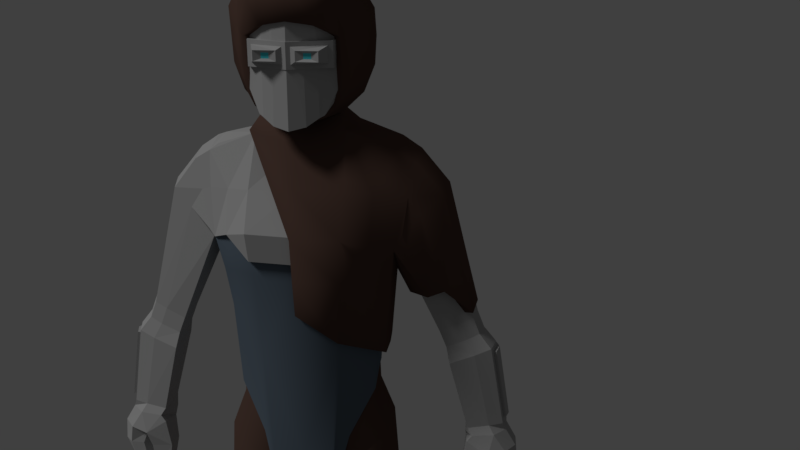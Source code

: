 # Source: Frone_MaleHumanBase.blend  (saved by Blender 2.78.0; exported with 4.5.12 LTS)
import bpy
from mathutils import Matrix  # noqa: F401  (used for matrix-valued properties, if any)

bpy.ops.wm.read_factory_settings(use_empty=True)
scene = bpy.context.scene
scene.name = 'Scene'

# ---- collections
col_collection_1 = bpy.data.collections.new('Collection 1'); scene.collection.children.link(col_collection_1)
col_collection_2 = bpy.data.collections.new('Collection 2'); scene.collection.children.link(col_collection_2)

# ---- materials (node trees are filled in below, after node groups)
mat_material = bpy.data.materials.new('Material')
mat_material.alpha_threshold = 0.0
mat_material.use_transparent_shadow = False
mat_material.diffuse_color = (0.4125, 0.4125, 0.4125, 1.0)
mat_material.roughness = 0.5
mat_material.specular_intensity = 0.8
mat_material_002 = bpy.data.materials.new('Material.002')
mat_material_002.alpha_threshold = 0.0
mat_material_002.use_transparent_shadow = False
mat_material_002.diffuse_color = (0.07944, 0.7108, 0.8, 1.0)
mat_material_002.roughness = 0.5
mat_material_002.specular_intensity = 0.0
mat_skin = bpy.data.materials.new('Skin')
mat_skin.alpha_threshold = 0.0
mat_skin.use_transparent_shadow = False
mat_skin.diffuse_color = (0.8388, 0.5029, 0.4564, 1.0)
mat_skin.roughness = 0.5
mat_skin.specular_intensity = 0.0
mat_skin.line_color = (0.0, 0.0, 0.0, 1.0)
mat_material_001 = bpy.data.materials.new('Material.001')
mat_material_001.alpha_threshold = 0.0
mat_material_001.use_transparent_shadow = False
mat_material_001.diffuse_color = (0.1022, 0.05951, 0.04667, 1.0)
mat_material_001.roughness = 0.5
mat_material_001.specular_intensity = 0.0
mat_hood_001 = bpy.data.materials.new('Hood.001')
mat_hood_001.alpha_threshold = 0.0
mat_hood_001.use_transparent_shadow = False
mat_hood_001.diffuse_color = (0.05448, 0.01444, 0.004391, 1.0)
mat_hood_001.roughness = 0.5
mat_armor_arms = bpy.data.materials.new('Armor_Arms')
mat_armor_arms.alpha_threshold = 0.0
mat_armor_arms.use_transparent_shadow = False
mat_armor_arms.diffuse_color = (0.4109, 0.4109, 0.4109, 1.0)
mat_armor_arms.roughness = 0.5
mat_armor_arms.specular_intensity = 1.0
mat_underarmor_torso = bpy.data.materials.new('UnderArmor_Torso')
mat_underarmor_torso.alpha_threshold = 0.0
mat_underarmor_torso.use_transparent_shadow = False
mat_underarmor_torso.diffuse_color = (0.1072, 0.1407, 0.1789, 1.0)
mat_underarmor_torso.roughness = 0.5
mat_underarmor_torso.specular_intensity = 0.0
mat_boots = bpy.data.materials.new('Boots')
mat_boots.alpha_threshold = 0.0
mat_boots.use_transparent_shadow = False
mat_boots.diffuse_color = (0.214, 0.0897, 0.02496, 1.0)
mat_boots.roughness = 0.5
mat_boots.specular_intensity = 0.0
mat_bottom_underarmor = bpy.data.materials.new('Bottom_UnderArmor')
mat_bottom_underarmor.alpha_threshold = 0.0
mat_bottom_underarmor.use_transparent_shadow = False
mat_bottom_underarmor.diffuse_color = (0.1025, 0.06014, 0.04699, 1.0)
mat_bottom_underarmor.roughness = 0.5
mat_bottom_underarmor.specular_intensity = 0.0

# ---- material node trees

# ---- world
world_world = bpy.data.worlds.new('World'); scene.world = world_world
world_world.color = (0.05088, 0.05088, 0.05088)
world_world.use_sun_shadow = False
world_world.sun_shadow_jitter_overblur = 0.0
world_world.cycles.sampling_method = 'MANUAL'

# ---- cameras
cam_camera_001 = bpy.data.cameras.new('Camera.001')
cam_camera_001.clip_end = 100.0
cam_camera_001.lens = 35.0
cam_camera_001.sensor_width = 32.0
cam_camera_001.sensor_height = 18.0
cam_camera_001.display_size = 2.0
cam_camera_001.dof.focus_distance = 0.0
cam_camera_001.dof.aperture_fstop = 128.0
cam_camera_001.dof.aperture_blades = 6

# ---- lights
light_sun = bpy.data.lights.new('Sun', 'SUN')
light_sun.transmission_factor = 0.0
light_sun.angle = 0.1993
light_sun.energy = 1.0
light_sun.shadow_buffer_clip_start = 0.5
light_sun.shadow_soft_size = 0.1
light_sun.shadow_cascade_max_distance = 1000.0

# ---- meshes
me_cube_007 = bpy.data.meshes.new('Cube.007')
me_cube_007.from_pydata([(0.0, 1.926, -2.377), (0.0, 2.025, 1.054), (0.0, -2.3, -2.897), (0.0, -2.2, 0.8689), (0.5458, -2.081, -2.784), (0.5458, 1.926, -2.264), (0.4783, -2.001, 0.8495), (1.855, 0.5768, 0.9999), (0.5458, 1.804, 0.9999), (0.9423, -1.84, -2.521), (0.8727, -1.777, 0.8552), (1.536, -1.207, 0.8611), (0.5452, 1.913, -1.123), (0.5458, 1.763, -2.264), (0.6729, 1.276, -2.122), (1.757, 0.6398, -1.266), (1.092, -1.73, -2.452), (1.572, -1.325, -1.471), (1.837, -0.315, 0.9305), (1.807, -0.3425, -1.368), (0.9672, -0.3125, -2.322), (0.6779, -1.401, 1.961), (0.0, -1.531, 1.973), (0.0, 1.242, 2.112), (0.7216, 1.143, 2.058), (0.7216, 1.064, 2.058), (1.57, 0.2686, 2.058), (1.363, -0.887, 1.968), (0.9334, -1.256, 1.964), (1.558, -0.3092, 2.013), (0.0, -2.28, -0.9152), (0.0, -2.28, -0.04395), (0.0, -1.409, -0.9152), (0.0, -1.409, -0.04395), (1.264, -1.735, -0.7634), (1.264, -1.735, -0.1958), (1.548, -0.8039, -0.9152), (1.548, -0.8039, -0.04395), (0.1394, -2.22, -0.1958), (0.1394, -2.22, -0.7634), (1.403, -1.675, -0.04395), (1.403, -1.675, -0.9152), (0.5561, -2.234, -0.5731), (0.5561, -2.234, -0.386), (0.8126, -2.235, -0.386), (0.8126, -2.235, -0.5731), (0.3087, -2.323, -0.6535), (0.3087, -2.323, -0.3056), (1.059, -2.325, -0.3056), (1.059, -2.325, -0.6535)], [], [(10, 9, 16, 17, 11), (19, 18, 11, 17), (4, 6, 3, 2), (7, 15, 12, 8), (0, 5, 4, 2), (8, 1, 23, 24, 25), (9, 10, 6, 4), (14, 13, 12, 15), (19, 17, 16, 20), (5, 13, 14, 20, 16, 9, 4), (15, 19, 20, 14), (15, 7, 18, 19), (24, 23, 22, 21), (26, 25, 24, 21, 28, 27, 29), (6, 10, 28, 21), (18, 7, 26, 29), (10, 11, 27, 28), (11, 18, 29, 27), (3, 6, 21, 22), (7, 8, 25, 26), (0, 1, 8, 12, 13, 5), (32, 33, 37, 36), (36, 37, 40, 41), (39, 34, 49, 46), (32, 36, 41, 30), (37, 33, 31, 40), (39, 38, 31, 30), (35, 34, 41, 40), (34, 39, 30, 41), (38, 35, 40, 31), (38, 39, 46, 47), (35, 38, 47, 48), (34, 35, 48, 49), (42, 43, 47, 46), (44, 45, 49, 48), (45, 42, 46, 49), (43, 44, 48, 47)])
me_cube_007.materials.append(mat_material)
me_cube_007.materials.append(None)
me_cube_007.use_remesh_preserve_volume = False
me_cube_007.use_remesh_preserve_attributes = False
me_cube_007.use_mirror_vertex_groups = False
me_cube_007.update()
me_cube_012 = bpy.data.meshes.new('Cube.012')
me_cube_012.from_pydata([(0.5561, -2.234, -0.5731), (0.5561, -2.234, -0.386), (0.8126, -2.235, -0.386), (0.8126, -2.235, -0.5731), (0.5633, -0.595, -0.5731), (0.5633, -0.595, -0.386), (0.8197, -0.5961, -0.386), (0.8197, -0.5961, -0.5731)], [], [(3, 2, 1, 0), (7, 4, 5, 6), (2, 6, 5, 1), (3, 7, 6, 2), (0, 4, 7, 3), (1, 5, 4, 0)])
me_cube_012.polygons.foreach_set('material_index', [1, 1, 1, 1, 1, 1])
me_cube_012.materials.append(mat_material)
me_cube_012.materials.append(mat_material_002)
me_cube_012.use_remesh_preserve_volume = False
me_cube_012.use_remesh_preserve_attributes = False
me_cube_012.use_mirror_vertex_groups = False
me_cube_012.update()
me_cube_010 = bpy.data.meshes.new('Cube.010')
me_cube_010.from_pydata([(-0.003205, 0.1216, 1.45), (-0.003475, -0.05858, 1.461), (0.1526, 0.04628, 1.062), (0.1678, 0.1064, 1.279), (0.1535, -0.04836, 1.064), (0.1713, -0.07661, 1.28), (-0.0008717, 0.1026, 1.162), (-0.0004007, 0.1467, 1.309), (-0.001208, -0.1447, 1.316), (-0.001518, -0.1232, 1.165), (0.08282, 0.116, 1.478), (0.08301, -0.04737, 1.49), (0.0746, -0.1215, 1.114), (0.08703, -0.1434, 1.319), (0.08418, 0.1462, 1.313), (0.07202, 0.1016, 1.112), (0.05999, 0.07264, 1.512), (-0.00429, 0.0993, 1.507), (0.07085, -0.03768, 1.513), (-0.004026, -0.04365, 1.502), (0.1719, 0.1032, 1.372), (0.1746, -0.04884, 1.378), (-0.001199, 0.1342, 1.381), (-0.002157, -0.09764, 1.394), (0.08519, 0.1341, 1.379), (0.08762, -0.09772, 1.392), (0.1556, -0.001578, 1.065), (0.1915, 0.01371, 1.164), (0.08872, 0.03081, 1.487), (0.06893, 0.02021, 1.508), (0.1573, 0.09972, 1.455), (0.1761, 0.09505, 1.447), (0.1769, -0.02927, 1.449), (0.1595, -0.02979, 1.461), (0.1756, 0.03157, 1.467), (0.1601, 0.0333, 1.472), (0.2534, 0.07923, 1.369), (0.263, 0.02874, 1.382), (0.2542, -0.01937, 1.371), (0.2151, -0.03685, 1.335), (0.2308, -0.04867, 1.181), (0.2106, 0.08858, 1.332), (0.228, 0.0867, 1.181), (0.1844, -0.0575, 1.304), (0.2108, 0.02996, 1.444), (0.2074, 0.08754, 1.427), (0.1932, -0.04283, 1.371), (0.2072, -0.02557, 1.429), (0.1877, 0.09623, 1.366), (0.1777, 0.09598, 1.302), (0.1142, -0.0873, 1.09), (0.1335, -0.1059, 1.304), (0.1269, 0.1263, 1.299), (0.1086, 0.07867, 1.087), (0.134, -0.07237, 1.384), (0.1296, 0.1185, 1.376), (0.1624, 0.07224, 1.215), (0.1648, -0.05899, 1.218), (-0.0005807, 0.1226, 1.233), (-0.001281, -0.1355, 1.236), (0.0779, 0.1218, 1.232), (0.08096, -0.1339, 1.235), (0.1674, 0.004987, 1.217), (0.1237, -0.0979, 1.228), (0.1172, 0.1005, 1.224), (0.2921, 0.06473, 1.221), (0.3003, 0.02352, 1.233), (0.2926, -0.01582, 1.222), (0.2596, -0.0299, 1.186), (0.2558, 0.07185, 1.183), (-0.08957, -0.04455, 1.486), (-0.0651, -0.02669, 1.521), (-0.08789, 0.113, 1.477), (-0.06495, 0.09827, 1.499), (0.04315, 0.08447, 1.73), (0.1013, -0.04544, 1.67), (0.05307, -0.05645, 1.514), (0.08418, -0.07191, 1.754), (0.07513, 0.03176, 1.766), (0.0595, 0.05709, 1.52), (0.04599, -0.103, 1.675), (0.09731, -0.04165, 1.582), (0.1057, 0.0453, 1.61), (0.1125, 0.04283, 1.71), (0.05989, 0.1272, 1.59), (0.04963, 0.05916, 1.762), (0.08415, 0.07131, 1.61), (0.1038, 0.03771, 1.551), (0.09442, -0.0494, 1.735), (0.0795, -0.07416, 1.558), (0.03963, -0.06695, 1.511), (0.03334, 0.09676, 1.532), (0.08909, 0.07247, 1.721), (0.0812, -0.04354, 1.543), (0.09109, 0.02245, 1.755), (0.08187, -0.07845, 1.655), (0.05375, -0.09194, 1.742), (0.08218, -0.0176, 1.765), (0.0723, -0.01715, 1.515), (0.105, -0.04258, 1.627), (0.1124, 0.05138, 1.662), (0.128, 0.01301, 1.597), (0.1294, 0.003505, 1.695), (0.0573, 0.1143, 1.67), (0.07045, -0.0672, 1.534), (0.07516, -0.07331, 1.714), (0.09061, 0.06121, 1.564), (0.06978, 0.04691, 1.749), (0.08671, 0.08092, 1.669), (0.1091, 0.005707, 1.549), (0.1014, -0.01205, 1.742), (0.08476, -0.07698, 1.606), (0.1308, 0.01467, 1.648), (-0.04315, 0.08447, 1.73), (-0.1013, -0.04544, 1.67), (-0.04523, -0.04703, 1.514), (-0.08418, -0.07191, 1.754), (-0.07513, 0.03176, 1.766), (-0.0595, 0.07521, 1.52), (-0.04599, -0.103, 1.675), (-0.09731, -0.04165, 1.582), (-0.1057, 0.0453, 1.61), (-0.1125, 0.04283, 1.71), (-0.05989, 0.1272, 1.59), (-0.04963, 0.05916, 1.762), (-0.08415, 0.07131, 1.61), (-0.1038, 0.03771, 1.551), (-0.09442, -0.0494, 1.735), (-0.0795, -0.07416, 1.558), (-0.03963, -0.06695, 1.511), (-0.03334, 0.09676, 1.532), (-0.08909, 0.07247, 1.721), (-0.0812, -0.04354, 1.543), (-0.09109, 0.02245, 1.755), (-0.08187, -0.07845, 1.655), (-0.05375, -0.09194, 1.742), (-0.08218, -0.0176, 1.765), (-0.05392, -0.003125, 1.515), (-0.105, -0.04258, 1.627), (-0.1124, 0.05138, 1.662), (-0.128, 0.01301, 1.597), (-0.1294, 0.003505, 1.695), (-0.0573, 0.1143, 1.67), (-0.07045, -0.0672, 1.534), (-0.07516, -0.07331, 1.714), (-0.09061, 0.06121, 1.564), (-0.06978, 0.04691, 1.749), (-0.08671, 0.08092, 1.669), (-0.1091, 0.005707, 1.549), (-0.1014, -0.01205, 1.742), (-0.08476, -0.07698, 1.606), (-0.1308, 0.01467, 1.648), (0.0, -0.05933, 1.773), (0.0, 0.02683, 1.778), (0.007839, -0.06716, 1.499), (0.0, -0.1208, 1.683), (0.0, 0.1365, 1.588), (0.0, 0.1019, 1.731), (0.0, 0.1118, 1.528), (0.0, 0.06429, 1.766), (0.0, -0.06463, 1.504), (0.0, -0.1021, 1.746), (0.0, -0.01395, 1.78), (0.01838, -0.02885, 1.511), (0.0, 0.1281, 1.672), (0.3133, 0.06036, 1.138), (0.3211, 0.02195, 1.151), (0.3138, -0.01475, 1.139)], [], [(16, 17, 158), (137, 73, 71), (35, 28, 11, 33), (25, 11, 1, 23), (10, 0, 17, 16), (61, 13, 8, 59), (24, 14, 7, 22), (60, 15, 6, 58), (64, 53, 15, 60), (55, 52, 14, 24), (63, 51, 13, 61), (21, 32, 33, 11, 25, 54), (163, 71, 19), (28, 10, 16, 29), (1, 11, 18, 19), (51, 54, 25, 13), (30, 10, 28, 35), (10, 24, 22, 0), (13, 25, 23, 8), (11, 28, 29, 18), (18, 163, 19), (35, 33, 32, 34), (30, 35, 34, 31), (30, 31, 20, 55, 24, 10), (57, 62, 27, 5), (62, 26, 2, 56), (47, 38, 37, 44), (45, 36, 41, 48), (43, 40, 39, 46), (44, 37, 36, 45), (46, 39, 38, 47), (48, 41, 42, 49), (49, 42, 3), (21, 46, 47, 32), (32, 47, 44, 34), (34, 44, 45, 31), (31, 45, 48, 20), (20, 48, 49, 3), (40, 43, 5), (5, 43, 46, 21), (27, 3, 42), (27, 40, 5), (5, 21, 54, 51), (57, 5, 51, 63), (20, 3, 52, 55), (56, 2, 53, 64), (3, 56, 64, 52), (4, 57, 63, 50), (27, 62, 56, 3), (4, 26, 62, 57), (50, 63, 61, 12), (52, 64, 60, 14), (14, 60, 58, 7), (12, 61, 59, 9), (37, 38, 67, 66), (41, 36, 65, 69), (36, 37, 66, 65), (38, 39, 68, 67), (41, 69, 42), (39, 40, 68), (1, 19, 71, 70), (70, 71, 73, 72), (0, 72, 73, 17), (74, 103, 164, 157), (74, 157, 159, 85), (74, 85, 107, 92), (74, 92, 108, 103), (75, 99, 112, 102), (75, 102, 110, 88), (75, 88, 105, 95), (75, 95, 111, 99), (76, 154, 163, 98), (76, 98, 109, 93), (76, 93, 104, 90), (76, 90, 160, 154), (77, 88, 110, 97), (77, 97, 162, 152), (77, 152, 161, 96), (77, 96, 105, 88), (78, 94, 107, 85), (78, 85, 159, 153), (78, 153, 162, 97), (78, 97, 110, 94), (79, 91, 106, 87), (79, 87, 109, 98), (80, 95, 105, 96), (80, 96, 161, 155), (81, 93, 109, 101), (81, 101, 112, 99), (81, 99, 111, 89), (81, 89, 104, 93), (82, 87, 106, 86), (82, 86, 108, 100), (82, 100, 112, 101), (82, 101, 109, 87), (83, 100, 108, 92), (83, 92, 107, 94), (83, 94, 110, 102), (83, 102, 112, 100), (84, 91, 158, 156), (84, 156, 164, 103), (84, 103, 108, 86), (84, 86, 106, 91), (91, 79, 158), (29, 98, 18), (113, 157, 164, 142), (113, 124, 159, 157), (113, 131, 146, 124), (113, 142, 147, 131), (114, 141, 151, 138), (114, 127, 149, 141), (114, 134, 144, 127), (114, 138, 150, 134), (115, 137, 163, 154), (115, 132, 148, 137), (115, 129, 143, 132), (115, 154, 160, 129), (116, 136, 149, 127), (116, 152, 162, 136), (116, 135, 161, 152), (116, 127, 144, 135), (117, 124, 146, 133), (117, 153, 159, 124), (117, 136, 162, 153), (117, 133, 149, 136), (118, 126, 145, 130), (118, 137, 148, 126), (119, 135, 144, 134), (119, 155, 161, 135), (120, 140, 148, 132), (120, 138, 151, 140), (120, 128, 150, 138), (120, 132, 143, 128), (121, 125, 145, 126), (121, 139, 147, 125), (121, 140, 151, 139), (121, 126, 148, 140), (122, 131, 147, 139), (122, 133, 146, 131), (122, 141, 149, 133), (122, 139, 151, 141), (123, 156, 158, 130), (123, 142, 164, 156), (123, 125, 147, 142), (123, 130, 145, 125), (130, 158, 118), (79, 29, 16), (1, 70, 23), (0, 22, 72), (158, 17, 118), (137, 118, 73), (163, 137, 71), (18, 98, 163), (79, 98, 29), (79, 16, 158), (17, 73, 118), (66, 67, 167, 166), (65, 66, 166, 165), (65, 165, 69), (68, 167, 67), (8, 23, 70), (22, 7, 72)])
me_cube_010.polygons.foreach_set('use_smooth', [True] * 162)
me_cube_010.polygons.foreach_set('material_index', [1, 1, 1, 1, 1, 1, 1, 1, 1, 1, 1, 1, 1, 1, 1, 1, 1, 1, 1, 1, 1, 1, 1, 1, 1, 1, 1, 1, 1, 1, 1, 1, 1, 1, 1, 1, 1, 1, 1, 1, 1, 1, 1, 1, 1, 1, 1, 1, 1, 1, 1, 1, 1, 1, 1, 1, 1, 1, 1, 1, 1, 1, 1, 1, 1, 1, 1, 1, 1, 1, 1, 1, 1, 1, 1, 1, 1, 1, 1, 1, 1, 1, 1, 1, 1, 1, 1, 1, 1, 1, 1, 1, 1, 1, 1, 1, 1, 1, 1, 1, 1, 1, 1, 1, 1, 1, 1, 1, 1, 1, 1, 1, 1, 1, 1, 1, 1, 1, 1, 1, 1, 1, 1, 1, 1, 1, 1, 1, 1, 1, 1, 1, 1, 1, 1, 1, 1, 1, 1, 1, 1, 1, 1, 1, 1, 1, 1, 1, 1, 1, 1, 1, 1, 1, 1, 1, 1, 1, 1, 1, 1, 1])
me_cube_010.materials.append(mat_skin)
me_cube_010.materials.append(mat_material_001)
me_cube_010.use_remesh_preserve_volume = False
me_cube_010.use_remesh_preserve_attributes = False
me_cube_010.use_mirror_vertex_groups = False
me_cube_010.update()
me_cube_009 = bpy.data.meshes.new('Cube.009')
me_cube_009.from_pydata([], [], [])
me_cube_009.materials.append(mat_skin)
me_cube_009.materials.append(mat_material_001)
me_cube_009.use_remesh_preserve_volume = False
me_cube_009.use_remesh_preserve_attributes = False
me_cube_009.use_mirror_vertex_groups = False
me_cube_009.update()
me_cube_005 = bpy.data.meshes.new('Cube.005')
me_cube_005.from_pydata([], [], [])
me_cube_005.materials.append(mat_skin)
me_cube_005.materials.append(mat_hood_001)
me_cube_005.use_remesh_preserve_volume = False
me_cube_005.use_remesh_preserve_attributes = False
me_cube_005.use_mirror_vertex_groups = False
me_cube_005.update()
me_cube_004 = bpy.data.meshes.new('Cube.004')
me_cube_004.from_pydata([(0.0, 0.1128, 1.446), (0.0, -0.04598, 1.459), (0.1589, 0.09644, 1.286), (0.1604, -0.06356, 1.289), (0.0, 0.1372, 1.313), (0.0, -0.1336, 1.318), (0.07817, 0.1106, 1.471), (0.07858, -0.04317, 1.482), (0.08341, -0.1334, 1.321), (0.08235, 0.1369, 1.317), (0.1684, 0.0945, 1.374), (0.1694, -0.04106, 1.377), (0.0, 0.125, 1.38), (0.0, -0.08981, 1.389), (0.08382, 0.1248, 1.379), (0.08504, -0.08971, 1.388), (0.1541, 0.01588, 1.275), (0.07912, 0.03337, 1.482), (0.1535, 0.09296, 1.45), (0.1722, 0.08877, 1.442), (0.1725, -0.02407, 1.442), (0.155, -0.02403, 1.455), (0.1725, 0.03189, 1.458), (0.1568, 0.03375, 1.463), (0.3215, 0.0265, 1.126), (0.2867, 0.05745, 1.112), (0.3132, 0.05343, 1.122), (0.2895, -0.007682, 1.113), (0.314, 0.0004707, 1.122), (0.2515, -0.01391, 1.097), (0.246, 0.02113, 1.096), (0.2503, 0.05509, 1.097), (0.1596, 0.01801, 1.278), (0.2487, 0.0723, 1.365), (0.2576, 0.02918, 1.373), (0.2493, -0.01311, 1.365), (0.2141, -0.02659, 1.332), (0.1701, -0.04, 1.281), (0.2116, 0.0779, 1.331), (0.168, 0.07627, 1.281), (0.2634, 0.05494, 1.064), (0.3, 0.05741, 1.078), (0.2645, -0.01371, 1.065), (0.3027, -0.007682, 1.079), (0.3268, 0.0002877, 1.089), (0.3345, 0.02649, 1.093), (0.3258, 0.05357, 1.089), (0.2596, 0.02113, 1.062), (0.3088, 0.05513, 0.8891), (0.347, 0.05738, 0.8937), (0.3096, -0.0136, 0.8899), (0.3511, -0.007399, 0.8945), (0.3791, 0.01143, 0.9068), (0.3837, 0.02766, 0.9067), (0.3779, 0.04341, 0.9062), (0.3045, 0.0207, 0.8879), (0.3158, 0.06363, 1.048), (0.3542, 0.04843, 1.05), (0.3585, 0.02734, 1.063), (0.3547, 0.007109, 1.05), (0.2704, 0.06196, 1.033), (0.266, 0.0202, 1.032), (0.3186, -0.01354, 1.049), (0.2717, -0.02264, 1.034), (0.173, -0.0546, 1.302), (0.2051, 0.03038, 1.436), (0.202, 0.08095, 1.423), (0.1874, -0.03516, 1.371), (0.2018, -0.01957, 1.424), (0.1865, 0.08678, 1.368), (0.172, 0.08848, 1.3), (0.3274, -0.01244, 0.7154), (0.3185, -0.01928, 0.8761), (0.3263, 0.05467, 0.7128), (0.3264, 0.06355, 0.8704), (0.3436, -0.01247, 0.7096), (0.3615, -0.01448, 0.8777), (0.3438, 0.05506, 0.7065), (0.3606, 0.06246, 0.8787), (0.3651, -0.01163, 0.8031), (0.3639, 0.07745, 0.8022), (0.3947, 0.07605, 0.803), (0.3922, -0.0117, 0.8039), (0.3572, 0.07363, 0.7626), (0.3825, 0.07237, 0.7571), (0.3814, -0.01218, 0.7604), (0.3586, -0.01256, 0.7663), (0.356, -0.00879, 0.8271), (0.3524, 0.0732, 0.8338), (0.3862, 0.07187, 0.8406), (0.3852, -0.01499, 0.8419), (0.3155, 0.03194, 0.7115), (0.3156, 0.01069, 0.7119), (0.3043, 0.01485, 0.8672), (0.3064, 0.04419, 0.866), (0.3512, 0.01151, 0.6994), (0.3513, 0.0322, 0.6989), (0.3856, 0.04039, 0.8798), (0.3846, 0.007316, 0.8803), (0.4096, 0.03165, 0.8032), (0.4089, 0.005702, 0.803), (0.3496, 0.006845, 0.8011), (0.349, 0.03195, 0.801), (0.3467, 0.008906, 0.7676), (0.3463, 0.03093, 0.7672), (0.3938, 0.03104, 0.7561), (0.3934, 0.008018, 0.7565), (0.4052, 0.03453, 0.8475), (0.4047, 0.005488, 0.8469), (0.3437, 0.009803, 0.8263), (0.3369, 0.03675, 0.8324), (0.3089, -0.01884, 0.7554), (0.3003, -0.02142, 0.8081), (0.3089, 0.009768, 0.7526), (0.3002, 0.01913, 0.8041), (0.3376, -0.01878, 0.7556), (0.3417, -0.02258, 0.8057), (0.3376, 0.009749, 0.7528), (0.3419, 0.01981, 0.8015), (0.3085, -0.02165, 0.8638), (0.3053, 0.0267, 0.8514), (0.3466, 0.02873, 0.8261), (0.3505, -0.02677, 0.8365), (0.127, -0.09831, 1.306), (0.1242, 0.1175, 1.303), (0.1294, -0.06455, 1.382), (0.127, 0.1095, 1.377), (0.0, -0.1282, 1.265), (0.08005, -0.128, 1.268), (0.3779, 0.001354, 0.8962), (0.3853, 0.02753, 0.896), (0.3764, 0.05332, 0.8952), (0.3492, 0.05903, 1.059), (0.3501, -0.003576, 1.06), (0.3604, 0.02734, 1.052), (0.3661, 0.02568, 1.053), (0.3894, 0.026, 0.9076), (0.3847, 0.009768, 0.9077), (0.3836, 0.04175, 0.9071), (0.3598, 0.04677, 1.051), (0.3603, 0.00545, 1.051)], [], [(23, 17, 7, 21), (15, 7, 1, 13), (14, 9, 4, 12), (126, 124, 9, 14), (11, 20, 21, 7, 15, 125), (123, 125, 15, 8), (18, 6, 17, 23), (6, 14, 12, 0), (8, 15, 13, 5), (23, 21, 20, 22), (18, 23, 22, 19), (18, 19, 10, 126, 14, 6), (33, 26, 25, 38), (35, 28, 24, 34), (38, 25, 31, 39), (39, 31, 30, 32), (36, 27, 28, 35), (34, 24, 26, 33), (37, 29, 27, 36), (30, 47, 42, 29), (68, 35, 34, 65), (66, 33, 38, 69), (64, 37, 36, 67), (65, 34, 33, 66), (67, 36, 35, 68), (69, 38, 39, 70), (32, 30, 29, 37), (132, 131, 49, 56), (26, 46, 41, 25), (28, 44, 45, 24), (25, 41, 40, 31), (31, 40, 47, 30), (27, 43, 44, 28), (24, 45, 46, 26), (29, 42, 43, 27), (134, 59, 140, 135), (56, 49, 48, 60), (60, 48, 55, 61), (62, 51, 129, 133), (52, 53, 136, 137), (63, 50, 51, 62), (61, 55, 50, 63), (47, 61, 63, 42), (42, 63, 62, 43), (45, 58, 132, 46), (43, 62, 133, 44), (40, 60, 61, 47), (41, 56, 60, 40), (44, 133, 58, 45), (46, 132, 56, 41), (70, 39, 2), (11, 67, 68, 20), (20, 68, 65, 22), (22, 65, 66, 19), (19, 66, 69, 10), (10, 69, 70, 2), (37, 64, 3), (3, 64, 67, 11), (16, 32, 37, 3), (16, 2, 39, 32), (122, 109, 87), (110, 109, 121, 120, 93, 94), (110, 102, 101, 109), (102, 110, 88, 80), (90, 122, 87), (110, 94, 74, 88), (88, 74, 78, 89), (108, 98, 76, 90), (120, 72, 93), (92, 95, 75, 71), (85, 82, 79, 86), (106, 100, 82, 85), (83, 80, 81, 84), (104, 102, 80, 83), (91, 104, 83, 73), (73, 83, 84, 77), (95, 106, 85, 75), (75, 85, 86, 71), (82, 90, 87, 79), (100, 108, 90, 82), (80, 88, 89, 81), (79, 87, 109, 101), (81, 89, 107, 99), (99, 107, 108, 100), (77, 84, 105, 96), (96, 105, 106, 95), (71, 86, 103, 92), (92, 103, 104, 91), (86, 79, 101, 103), (103, 101, 102, 104), (84, 81, 99, 105), (105, 99, 100, 106), (73, 77, 96, 91), (91, 96, 95, 92), (89, 78, 97, 107), (107, 97, 98, 108), (111, 112, 114, 113), (113, 114, 118, 117), (117, 118, 116, 115), (115, 116, 112, 111), (113, 117, 115, 111), (116, 118, 121, 122), (76, 122, 90), (114, 112, 119, 120), (112, 116, 122, 119), (118, 114, 120, 121), (122, 121, 109), (120, 119, 72), (76, 72, 122), (122, 72, 119), (48, 94, 93, 55), (55, 93, 72, 50), (50, 72, 76, 51), (51, 76, 98, 129), (129, 98, 97, 130), (130, 97, 78, 131), (131, 78, 74, 49), (49, 74, 94, 48), (3, 11, 125, 123), (10, 2, 124, 126), (8, 5, 127, 128), (8, 128, 123), (53, 52, 129, 130), (54, 53, 130, 131), (57, 54, 131, 132), (52, 59, 133, 129), (134, 57, 132, 58), (59, 134, 58, 133), (140, 137, 136, 135), (135, 136, 138, 139), (59, 52, 137, 140), (53, 54, 138, 136), (57, 134, 135, 139), (54, 57, 139, 138)])
me_cube_004.polygons.foreach_set('material_index', [1, 1, 1, 1, 1, 1, 1, 1, 1, 1, 1, 1, 1, 1, 1, 1, 1, 1, 1, 1, 1, 1, 1, 1, 1, 1, 1, 1, 1, 1, 1, 1, 1, 1, 1, 1, 1, 1, 1, 1, 1, 1, 1, 1, 1, 1, 1, 1, 1, 1, 1, 1, 1, 1, 1, 1, 1, 1, 1, 1, 1, 1, 1, 1, 1, 1, 1, 1, 1, 1, 1, 1, 1, 1, 1, 1, 1, 1, 1, 1, 1, 1, 1, 1, 1, 1, 1, 1, 1, 1, 1, 1, 1, 1, 1, 1, 1, 1, 1, 1, 1, 1, 1, 1, 1, 1, 1, 1, 1, 1, 1, 1, 1, 1, 1, 1, 1, 1, 1, 1, 1, 1, 1, 1, 1, 1, 1, 1, 1, 1, 1, 1, 1, 1])
me_cube_004.materials.append(mat_skin)
me_cube_004.materials.append(mat_armor_arms)
me_cube_004.use_remesh_preserve_volume = False
me_cube_004.use_remesh_preserve_attributes = False
me_cube_004.use_mirror_vertex_groups = False
me_cube_004.update()
me_cube_003 = bpy.data.meshes.new('Cube.003')
me_cube_003.from_pydata([(0.04125, 0.01419, 1.547), (0.03389, 0.0438, 1.566), (0.04387, -0.01776, 1.542), (0.0, 0.05131, 1.56), (0.0, -0.02518, 1.527), (0.0, 0.104, 1.445), (0.0, -0.03845, 1.455), (0.1307, 0.04375, 1.003), (0.1399, 0.04759, 1.146), (0.161, 0.08993, 1.288), (0.131, -0.0413, 0.9825), (0.1402, -0.04261, 1.146), (0.1621, -0.05726, 1.289), (0.0, 0.08609, 1.012), (0.0, 0.0953, 1.154), (0.0, 0.1287, 1.31), (0.0, -0.127, 1.312), (0.0, -0.1085, 0.8656), (0.0, -0.1054, 0.724), (0.07664, 0.1031, 1.467), (0.07693, -0.03706, 1.476), (0.05111, -0.1048, 0.7677), (0.06926, -0.1079, 1.085), (0.08112, -0.1267, 1.316), (0.08047, 0.1285, 1.314), (0.06845, 0.09499, 1.15), (0.06402, 0.08573, 1.008), (0.05135, 0.06281, 1.522), (0.0, 0.06402, 1.524), (0.05099, -0.02236, 1.501), (0.0, -0.02464, 1.502), (0.1647, 0.08653, 1.374), (0.1656, -0.03331, 1.375), (0.0, 0.1164, 1.378), (0.0, -0.08229, 1.384), (0.08228, 0.1163, 1.378), (0.08275, -0.08225, 1.384), (0.1317, 0.00438, 1.003), (0.1409, 0.005684, 1.146), (0.163, 0.01588, 1.288), (0.07835, 0.03271, 1.472), (0.05301, 0.02042, 1.511), (0.1503, 0.08707, 1.444), (0.1678, 0.08297, 1.437), (0.1682, -0.01883, 1.437), (0.1511, -0.01962, 1.448), (0.168, 0.03185, 1.45), (0.1537, 0.0334, 1.455), (0.08386, -0.07364, 0.8926), (0.1051, -0.07588, 1.148), (0.122, -0.09208, 1.302), (0.1206, 0.1095, 1.301), (0.1037, 0.07244, 1.148), (0.09692, 0.06585, 1.005), (0.1249, -0.05759, 1.379), (0.124, 0.1013, 1.376), (0.1495, 0.06243, 1.223), (0.1499, -0.05039, 1.224), (0.0, 0.1053, 1.238), (0.0, -0.1177, 1.239), (0.07395, 0.1052, 1.238), (0.07464, -0.1174, 1.239), (0.1504, 0.005831, 1.224), (0.1124, -0.08431, 1.231), (0.1111, 0.08457, 1.23)], [], [(1, 27, 28, 3), (0, 41, 27, 1), (47, 40, 20, 45), (36, 20, 6, 34), (19, 5, 28, 27), (21, 22, 17, 18), (61, 23, 16, 59), (35, 24, 15, 33), (60, 25, 14, 58), (25, 26, 13, 14), (37, 38, 11, 10), (52, 53, 26, 25), (64, 52, 25, 60), (55, 51, 24, 35), (63, 50, 23, 61), (48, 49, 22, 21), (32, 44, 45, 20, 36, 54), (2, 29, 41, 0), (40, 19, 27, 41), (6, 20, 29, 30), (50, 54, 36, 23), (42, 19, 40, 47), (19, 35, 33, 5), (23, 36, 34, 16), (20, 40, 41, 29), (4, 30, 29, 2), (7, 8, 38, 37), (47, 45, 44, 46), (42, 47, 46, 43), (42, 43, 31, 55, 35, 19), (57, 62, 39, 12), (62, 38, 8, 56), (12, 32, 54, 50), (10, 11, 49, 48), (57, 12, 50, 63), (31, 9, 51, 55), (56, 8, 52, 64), (8, 7, 53, 52), (9, 56, 64, 51), (11, 57, 63, 49), (39, 62, 56, 9), (11, 38, 62, 57), (49, 63, 61, 22), (51, 64, 60, 24), (24, 60, 58, 15), (22, 61, 59, 17)])
me_cube_003.polygons.foreach_set('use_smooth', [True] * 46)
me_cube_003.polygons.foreach_set('material_index', [1, 1, 1, 1, 1, 1, 1, 1, 1, 1, 1, 1, 1, 1, 1, 1, 1, 1, 1, 1, 1, 1, 1, 1, 1, 1, 1, 1, 1, 1, 1, 1, 1, 1, 1, 1, 1, 1, 1, 1, 1, 1, 1, 1, 1, 1])
me_cube_003.materials.append(mat_skin)
me_cube_003.materials.append(mat_underarmor_torso)
me_cube_003.use_remesh_preserve_volume = False
me_cube_003.use_remesh_preserve_attributes = False
me_cube_003.use_mirror_vertex_groups = False
me_cube_003.update()
me_cube_002 = bpy.data.meshes.new('Cube.002')
me_cube_002.from_pydata([(0.1617, 0.06142, 0.08051), (0.1628, 0.02577, 0.0808), (0.09473, 0.08309, 0.07874), (0.09121, 0.01793, 0.08036), (0.1909, 0.003788, 0.2882), (0.1904, 0.06536, 0.2887), (0.08243, 0.1016, 0.2867), (0.07821, -0.01211, 0.2839), (0.1638, 0.04234, 0.07903), (0.0901, 0.04347, 0.07822), (0.07626, 0.0347, 0.2857), (0.1923, 0.03414, 0.2885), (0.08602, 0.02993, -0.003367), (0.08943, 0.02917, 0.05722), (0.08771, 0.07476, 0.002814), (0.09294, 0.08068, 0.05989), (0.1941, 0.03054, -0.009944), (0.1705, 0.02902, 0.05872), (0.1916, 0.0779, -0.002919), (0.1663, 0.08036, 0.06061), (0.08915, -0.09329, 0.03084), (0.1895, -0.09729, 0.03518), (0.1938, 0.02909, 0.03862), (0.1867, 0.09352, 0.03372), (0.09065, 0.08771, 0.03288), (0.08627, 0.02918, 0.03166), (0.1993, -0.1025, -0.01159), (0.1664, -0.02726, 0.06016), (0.09282, -0.02793, 0.06129), (0.08584, -0.09938, -0.006952), (0.13, 0.07559, 0.07984), (0.1309, 0.002827, 0.08754), (0.1389, -0.02701, 0.2848), (0.1387, 0.08636, 0.2883), (0.1416, 0.07613, 0.0006249), (0.1317, 0.08365, 0.05952), (0.1424, 0.03015, -0.006681), (0.1385, 0.09038, 0.03135), (0.1312, -0.02963, 0.06261), (0.1432, -0.1366, -0.01394), (0.1388, -0.1281, 0.03801)], [], [(11, 4, 1, 8), (9, 13, 28, 3), (33, 5, 0, 30), (10, 6, 2, 9), (32, 7, 3, 31), (7, 10, 9, 3), (2, 15, 13, 9), (5, 11, 8, 0), (25, 13, 15, 24), (37, 35, 19, 23), (23, 19, 17, 22), (25, 12, 29, 20), (34, 18, 16, 36), (30, 35, 15, 2), (12, 25, 24, 14), (34, 37, 23, 18), (13, 25, 20, 28), (39, 40, 20, 29), (8, 17, 19, 0), (22, 17, 27, 21), (36, 16, 26, 39), (40, 38, 28, 20), (31, 38, 27, 1), (1, 27, 17, 8), (3, 28, 38, 31), (21, 27, 38, 40), (12, 36, 39, 29), (26, 21, 40, 39), (14, 24, 37, 34), (0, 19, 35, 30), (14, 34, 36, 12), (24, 15, 35, 37), (4, 32, 31, 1), (6, 33, 30, 2), (18, 23, 22, 21, 26, 16)])
me_cube_002.polygons.foreach_set('use_smooth', [True] * 35)
me_cube_002.polygons.foreach_set('material_index', [1, 1, 1, 1, 1, 1, 1, 1, 1, 1, 1, 1, 1, 1, 1, 1, 1, 1, 1, 1, 1, 1, 1, 1, 1, 1, 1, 1, 1, 1, 1, 1, 1, 1, 1])
me_cube_002.materials.append(mat_skin)
me_cube_002.materials.append(mat_boots)
me_cube_002.use_remesh_preserve_volume = False
me_cube_002.use_remesh_preserve_attributes = False
me_cube_002.use_mirror_vertex_groups = False
me_cube_002.update()
me_cube_001 = bpy.data.meshes.new('Cube.001')
me_cube_001.from_pydata([(0.127, 0.05276, 1.001), (0.1277, -0.03656, 1.0), (0.0, 0.1111, 0.9086), (0.0, -0.07438, 0.8693), (0.1289, 0.03473, 1.018), (0.1286, -0.0406, 1.016), (0.0, 0.07598, 1.03), (0.0, -0.103, 1.026), (0.01869, 0.1117, 0.9098), (0.01668, -0.06173, 0.876), (0.06401, -0.1025, 1.021), (0.06356, 0.07594, 1.024), (0.1573, 0.05828, 0.08061), (0.158, 0.02804, 0.08103), (0.09793, 0.0787, 0.07908), (0.09585, 0.02065, 0.08058), (0.1288, -0.03602, 0.9598), (0.1289, 0.05126, 0.9593), (0.0186, 0.09839, 0.8525), (0.01734, -0.06069, 0.84), (0.1478, -0.02687, 0.5441), (0.1445, 0.03527, 0.5456), (0.05357, 0.06499, 0.5403), (0.05218, -0.04021, 0.5338), (0.158, -0.01295, 0.4685), (0.1544, 0.04595, 0.4703), (0.06764, 0.0749, 0.4656), (0.06638, -0.0255, 0.4594), (0.1695, 0.04942, 0.7251), (0.03394, 0.07878, 0.722), (0.02618, -0.05888, 0.7141), (0.17, -0.03289, 0.7252), (0.1863, 0.006493, 0.2899), (0.1859, 0.06246, 0.2903), (0.08548, 0.09713, 0.2878), (0.08236, -0.008641, 0.2846), (0.1565, 0.05572, 0.8858), (0.0248, 0.1014, 0.8063), (0.02092, -0.0676, 0.7942), (0.1568, -0.03919, 0.8859), (0.0, -0.09822, 0.949), (0.1279, 0.04385, 1.01), (0.1282, -0.0384, 1.008), (0.0, 0.1076, 0.9712), (0.04224, -0.09772, 0.9463), (0.04198, 0.1075, 0.9681), (0.1283, 0.007463, 1.001), (0.0, 0.01052, 0.8871), (0.1293, -0.002572, 1.017), (0.01426, 0.01006, 0.8888), (0.1584, 0.04228, 0.07941), (0.09554, 0.04334, 0.07851), (0.0161, 0.004444, 0.8446), (0.1298, 0.007548, 0.9598), (0.05098, 0.003067, 0.5365), (0.1472, 0.004116, 0.5449), (0.06506, 0.01552, 0.4617), (0.1571, 0.01631, 0.4696), (0.1707, 0.00798, 0.7253), (0.02751, -0.002229, 0.7176), (0.08171, 0.03458, 0.2859), (0.187, 0.03418, 0.2902), (0.02041, 0.001773, 0.7991), (0.1577, 0.008015, 0.886), (0.1288, 0.002438, 1.009), (0.07361, 0.08271, 0.9561), (0.07311, -0.0662, 0.9365), (0.09645, -0.0718, 1.018), (0.09508, 0.05667, 1.022), (0.1284, 0.07041, 0.07987), (0.1302, 0.008012, 0.08746), (0.07741, -0.07353, 0.8996), (0.07548, 0.07626, 0.9059), (0.1039, -0.05394, 0.5375), (0.1003, 0.05169, 0.5434), (0.1161, -0.0394, 0.4623), (0.1124, 0.06177, 0.4683), (0.1028, 0.06573, 0.7237), (0.1019, -0.06922, 0.7184), (0.138, -0.02173, 0.2859), (0.1369, 0.08123, 0.2893), (0.09261, -0.07952, 0.8394), (0.09169, 0.08007, 0.846), (0.08424, 0.07657, 0.9895), (0.08533, -0.06852, 0.977), (0.1494, 0.04055, 0.5084), (0.06067, 0.07001, 0.5031), (0.0593, -0.03275, 0.4963), (0.153, -0.01975, 0.5064), (0.1521, 0.0103, 0.5076), (0.05805, 0.009247, 0.4989), (0.1064, 0.05666, 0.5063), (0.11, -0.04663, 0.4997)], [], [(45, 8, 2, 43), (49, 9, 3, 47), (44, 10, 7, 40), (64, 48, 5, 42), (84, 67, 10, 44), (61, 32, 13, 50), (83, 65, 8, 45), (80, 33, 12, 69), (60, 34, 14, 51), (79, 35, 15, 70), (66, 9, 19, 71), (49, 8, 18, 52), (65, 0, 17, 72), (46, 1, 16, 53), (78, 30, 23, 73), (59, 29, 22, 54), (77, 28, 21, 74), (58, 31, 20, 55), (92, 87, 27, 75), (90, 86, 26, 56), (91, 85, 25, 76), (89, 88, 24, 57), (63, 39, 31, 58), (82, 36, 28, 77), (62, 37, 29, 59), (81, 38, 30, 78), (75, 27, 35, 79), (56, 26, 34, 60), (76, 25, 33, 80), (57, 24, 32, 61), (71, 19, 38, 81), (52, 18, 37, 62), (72, 17, 36, 82), (53, 16, 39, 63), (68, 83, 45, 11), (66, 84, 44, 9), (46, 64, 42, 1), (9, 44, 40, 3), (11, 45, 43, 6), (0, 41, 64, 46), (17, 53, 63, 36), (19, 52, 62, 38), (25, 57, 61, 33), (27, 56, 60, 35), (38, 62, 59, 30), (36, 63, 58, 28), (85, 89, 57, 25), (87, 90, 56, 27), (28, 58, 55, 21), (30, 59, 54, 23), (0, 46, 53, 17), (9, 49, 52, 19), (35, 60, 51, 15), (33, 61, 50, 12), (41, 4, 48, 64), (8, 49, 47, 2), (1, 42, 84, 66), (4, 41, 83, 68), (18, 72, 82, 37), (16, 71, 81, 39), (26, 76, 80, 34), (24, 75, 79, 32), (39, 81, 78, 31), (37, 82, 77, 29), (86, 91, 76, 26), (88, 92, 75, 24), (29, 77, 74, 22), (31, 78, 73, 20), (8, 65, 72, 18), (1, 66, 71, 16), (32, 79, 70, 13), (34, 80, 69, 14), (41, 0, 65, 83), (42, 5, 67, 84), (20, 73, 92, 88), (22, 74, 91, 86), (23, 54, 90, 87), (21, 55, 89, 85), (55, 20, 88, 89), (74, 21, 85, 91), (54, 22, 86, 90), (73, 23, 87, 92)])
me_cube_001.polygons.foreach_set('use_smooth', [True] * 82)
me_cube_001.polygons.foreach_set('material_index', [1, 1, 1, 1, 1, 1, 1, 1, 1, 1, 1, 1, 1, 1, 1, 1, 1, 1, 1, 1, 1, 1, 1, 1, 1, 1, 1, 1, 1, 1, 1, 1, 1, 1, 1, 1, 1, 1, 1, 1, 1, 1, 1, 1, 1, 1, 1, 1, 1, 1, 1, 1, 1, 1, 1, 1, 1, 1, 1, 1, 1, 1, 1, 1, 1, 1, 1, 1, 1, 1, 1, 1, 1, 1, 1, 1, 1, 1, 1, 1, 1, 1])
me_cube_001.materials.append(mat_skin)
me_cube_001.materials.append(mat_bottom_underarmor)
me_cube_001.use_remesh_preserve_volume = False
me_cube_001.use_remesh_preserve_attributes = False
me_cube_001.use_mirror_vertex_groups = False
me_cube_001.update()
me_cube = bpy.data.meshes.new('Cube')
me_cube.from_pydata([(0.03301, 0.07191, 1.724), (0.0781, -0.03452, 1.676), (0.03602, -0.0487, 1.529), (0.04183, -0.04558, 1.75), (0.04137, 0.01994, 1.751), (0.03602, 0.01439, 1.546), (0.03386, -0.09248, 1.554), (0.03577, -0.08929, 1.671), (0.07426, -0.03682, 1.589), (0.06929, 0.01855, 1.619), (0.07312, 0.02098, 1.705), (0.02888, 0.06517, 1.615), (0.03566, 0.04795, 1.743), (0.04986, 0.04179, 1.619), (0.05878, 0.01183, 1.576), (0.06578, -0.03812, 1.719), (0.05732, -0.06683, 1.565), (0.03188, -0.07803, 1.527), (0.03064, 0.04025, 1.564), (0.05321, 0.04499, 1.716), (0.06003, -0.04213, 1.555), (0.06453, 0.01608, 1.734), (0.06068, -0.06387, 1.667), (0.03739, -0.07594, 1.731), (0.04531, -0.01112, 1.751), (0.03962, -0.01454, 1.541), (0.03685, -0.09518, 1.604), (0.08223, -0.0339, 1.629), (0.07476, 0.02484, 1.666), (0.08219, -0.006871, 1.611), (0.08602, -0.004994, 1.69), (0.02939, 0.07827, 1.676), (0.04996, -0.06333, 1.547), (0.05444, -0.05907, 1.707), (0.04665, 0.03082, 1.584), (0.05112, 0.0354, 1.735), (0.05186, 0.05092, 1.673), (0.06651, -0.01262, 1.573), (0.07226, -0.009339, 1.723), (0.06306, -0.06587, 1.609), (0.08898, -0.002567, 1.652), (0.0, -0.05352, 1.758), (0.0, 0.02375, 1.761), (0.0, -0.05903, 1.516), (0.0, -0.1087, 1.552), (0.0, -0.1052, 1.679), (0.0, 0.07659, 1.613), (0.0, 0.0875, 1.724), (0.0, 0.04626, 1.558), (0.0, 0.0559, 1.751), (0.0, -0.08969, 1.521), (0.0, -0.08879, 1.736), (0.0, -0.01336, 1.763), (0.0, -0.01973, 1.527), (0.0, -0.1156, 1.607), (0.0, 0.09397, 1.678), (0.1221, 0.04905, 1.001), (0.1221, -0.03402, 1.001), (0.0, 0.1061, 0.9122), (0.0, -0.07066, 0.8741), (0.0, 0.09881, 1.444), (0.0, -0.0335, 1.453), (0.1232, 0.03274, 1.017), (0.1325, 0.03666, 1.161), (0.1576, 0.08582, 1.289), (0.1232, -0.03793, 1.017), (0.1325, -0.03924, 1.161), (0.1576, -0.05406, 1.289), (0.0, 0.07062, 1.027), (0.0, 0.07989, 1.169), (0.0, 0.1232, 1.311), (0.0, -0.1216, 1.311), (0.0, -0.1, 1.169), (0.0, -0.0969, 1.027), (0.01849, 0.1061, 0.9122), (0.01849, -0.0574, 0.88), (0.07507, 0.09881, 1.463), (0.07507, -0.0335, 1.472), (0.0616, -0.0969, 1.022), (0.06624, -0.1, 1.165), (0.07938, -0.1216, 1.315), (0.07938, 0.1232, 1.315), (0.06624, 0.07989, 1.165), (0.0616, 0.07062, 1.022), (0.1523, 0.05522, 0.07795), (0.1523, 0.02956, 0.07795), (0.1017, 0.07382, 0.07842), (0.1017, 0.02249, 0.07842), (0.1238, -0.03273, 0.9586), (0.1238, 0.04786, 0.9586), (0.0222, 0.09343, 0.8528), (0.0222, -0.05694, 0.8402), (0.1425, -0.02379, 0.5444), (0.1396, 0.03157, 0.5454), (0.0573, 0.06015, 0.5408), (0.05686, -0.03646, 0.5351), (0.1526, -0.01014, 0.4681), (0.1496, 0.04233, 0.4692), (0.07108, 0.06982, 0.4655), (0.07117, -0.02187, 0.4606), (0.1646, 0.04582, 0.7254), (0.03755, 0.07394, 0.7231), (0.03088, -0.05503, 0.715), (0.1646, -0.02996, 0.7254), (0.1808, 0.009273, 0.2901), (0.1808, 0.05901, 0.2901), (0.08877, 0.09195, 0.288), (0.08717, -0.004916, 0.2854), (0.1517, 0.05215, 0.8847), (0.02807, 0.09626, 0.807), (0.02545, -0.0635, 0.7947), (0.1517, -0.03609, 0.8847), (0.04806, 0.05979, 1.519), (0.0, 0.0591, 1.522), (0.04806, -0.01859, 1.498), (0.0, -0.01929, 1.501), (0.0, -0.09227, 0.9503), (0.1227, 0.0409, 1.009), (0.1227, -0.03597, 1.009), (0.0, 0.1018, 0.9694), (0.04004, -0.09227, 0.948), (0.04004, 0.1018, 0.9671), (0.1629, 0.0814, 1.374), (0.1629, -0.02888, 1.374), (0.0, 0.111, 1.377), (0.0, -0.07758, 1.382), (0.08131, 0.111, 1.377), (0.08131, -0.07758, 1.381), (0.1221, 0.007517, 1.001), (0.0, 0.009217, 0.8931), (0.1232, -0.002595, 1.017), (0.1325, -0.00129, 1.161), (0.1576, 0.01588, 1.289), (0.01849, 0.009217, 0.8931), (0.07507, 0.03265, 1.468), (0.1523, 0.04239, 0.07795), (0.1017, 0.04341, 0.07842), (0.0222, 0.004345, 0.8453), (0.1238, 0.007566, 0.9586), (0.05704, 0.002912, 0.5374), (0.141, 0.003888, 0.5449), (0.07113, 0.0155, 0.4626), (0.1511, 0.01609, 0.4686), (0.1646, 0.007931, 0.7254), (0.0336, -0.002468, 0.7183), (0.08782, 0.03456, 0.2864), (0.1808, 0.03414, 0.2901), (0.02652, 0.001612, 0.7997), (0.1517, 0.008034, 0.8847), (0.04806, 0.0206, 1.509), (0.1227, 0.002461, 1.009), (0.1482, 0.08338, 1.441), (0.1657, 0.07904, 1.434), (0.1657, -0.01544, 1.434), (0.1487, -0.01685, 1.444), (0.1657, 0.0318, 1.445), (0.1518, 0.03317, 1.45), (0.09457, 0.02919, 0.004431), (0.101, 0.02919, 0.05632), (0.09521, 0.06918, 0.009652), (0.101, 0.07269, 0.05749), (0.1901, 0.02919, 0.005307), (0.1604, 0.02919, 0.05315), (0.188, 0.06918, 0.01014), (0.1604, 0.07269, 0.05432), (0.09706, -0.08778, 0.0244), (0.1817, -0.08778, 0.02378), (0.1798, 0.02919, 0.02918), (0.1788, 0.07883, 0.0316), (0.09809, 0.07883, 0.03283), (0.09777, 0.02919, 0.03022), (0.1921, -0.09387, 0.0005221), (0.1604, -0.0245, 0.05064), (0.101, -0.0245, 0.05381), (0.09392, -0.09387, -0.0007392), (0.308, 0.02651, 1.121), (0.2857, 0.04328, 1.112), (0.3044, 0.04249, 1.12), (0.2857, 0.00599, 1.112), (0.3044, 0.01054, 1.12), (0.259, -0.002524, 1.101), (0.259, 0.02113, 1.101), (0.259, 0.04478, 1.101), (0.1652, 0.01801, 1.291), (0.2393, 0.06235, 1.361), (0.2449, 0.02919, 1.367), (0.2393, -0.003973, 1.361), (0.2089, -0.01341, 1.332), (0.1652, -0.03108, 1.291), (0.2089, 0.064, 1.332), (0.1652, 0.0671, 1.291), (0.2732, 0.04478, 1.066), (0.2999, 0.04328, 1.076), (0.2732, -0.002524, 1.066), (0.2999, 0.00599, 1.076), (0.3187, 0.01054, 1.084), (0.3222, 0.02651, 1.086), (0.3187, 0.04249, 1.084), (0.2732, 0.02113, 1.066), (0.3185, 0.04478, 0.89), (0.3472, 0.04328, 0.8919), (0.3185, -0.002524, 0.89), (0.3472, 0.00599, 0.8919), (0.3674, 0.01053, 0.8935), (0.3713, 0.02651, 0.894), (0.3674, 0.04249, 0.8935), (0.3185, 0.02113, 0.89), (0.3156, 0.04947, 1.047), (0.3407, 0.04842, 1.055), (0.3456, 0.02731, 1.057), (0.3407, 0.006203, 1.055), (0.2798, 0.05144, 1.035), (0.2798, 0.0202, 1.035), (0.3156, 0.000198, 1.047), (0.2798, -0.01105, 1.035), (0.1635, -0.0441, 1.302), (0.1957, 0.03041, 1.426), (0.1938, 0.0714, 1.416), (0.1816, -0.02225, 1.369), (0.1938, -0.01059, 1.416), (0.1816, 0.07345, 1.369), (0.1635, 0.07728, 1.302), (0.3362, -0.001952, 0.7191), (0.3249, -0.007792, 0.8708), (0.3363, 0.046, 0.718), (0.3322, 0.05066, 0.8717), (0.3409, -0.001651, 0.7184), (0.3565, -0.002058, 0.873), (0.3409, 0.0463, 0.7173), (0.3564, 0.04977, 0.8739), (0.371, 0.001243, 0.8041), (0.3713, 0.06534, 0.8028), (0.3857, 0.06505, 0.8035), (0.3857, 0.0009419, 0.8048), (0.3651, 0.06183, 0.7625), (0.3746, 0.06183, 0.7625), (0.3747, -9.907e-05, 0.7638), (0.365, -9.907e-05, 0.7638), (0.3592, -0.001717, 0.839), (0.3596, 0.06098, 0.8351), (0.3789, 0.06039, 0.8366), (0.3789, -0.00232, 0.8404), (0.3286, 0.02978, 0.7164), (0.3286, 0.0138, 0.7168), (0.3183, 0.01553, 0.8699), (0.3183, 0.03756, 0.8703), (0.3461, 0.01443, 0.7123), (0.3461, 0.03041, 0.712), (0.3731, 0.03556, 0.8752), (0.3731, 0.01353, 0.8748), (0.3956, 0.02961, 0.8046), (0.3956, 0.0106, 0.8045), (0.363, 0.01127, 0.8029), (0.363, 0.03027, 0.8029), (0.3597, 0.0119, 0.7627), (0.3597, 0.02939, 0.7625), (0.3812, 0.02939, 0.7625), (0.3812, 0.0119, 0.7627), (0.3922, 0.03134, 0.8429), (0.3922, 0.01082, 0.8427), (0.3484, 0.01216, 0.8394), (0.3484, 0.03268, 0.8396), (0.3166, -0.01028, 0.7637), (0.3108, -0.01185, 0.8082), (0.3166, 0.00273, 0.7623), (0.3108, 0.009876, 0.8058), (0.3297, -0.01028, 0.7637), (0.3327, -0.01185, 0.8082), (0.3297, 0.00273, 0.7623), (0.3327, 0.009876, 0.8058), (0.3178, -0.01205, 0.8589), (0.3178, 0.02102, 0.8553), (0.345, 0.01895, 0.8363), (0.345, -0.01412, 0.8399), (0.07031, 0.07756, 0.9565), (0.07031, -0.06082, 0.9375), (0.09239, -0.06742, 1.02), (0.09935, -0.06962, 1.163), (0.1185, -0.08785, 1.302), (0.1185, 0.1045, 1.302), (0.09935, 0.05828, 1.163), (0.09239, 0.05168, 1.02), (0.127, 0.06452, 0.07819), (0.1294, 0.0131, 0.0824), (0.07668, -0.06747, 0.8989), (0.073, 0.07065, 0.9057), (0.1029, -0.04794, 0.5383), (0.09843, 0.04586, 0.5431), (0.1151, -0.03339, 0.463), (0.1103, 0.05607, 0.4673), (0.1011, 0.05988, 0.7242), (0.1006, -0.06324, 0.7188), (0.1369, -0.01572, 0.2866), (0.1348, 0.07548, 0.289), (0.09158, -0.07347, 0.8391), (0.08988, 0.07421, 0.8458), (0.08135, 0.07134, 0.9881), (0.08135, -0.06412, 0.9786), (0.1221, -0.05323, 1.377), (0.1221, 0.0962, 1.375), (0.1416, 0.06918, 0.009897), (0.1307, 0.07269, 0.0559), (0.1423, 0.02919, 0.004869), (0.1384, 0.07883, 0.03222), (0.1307, -0.0245, 0.05222), (0.1431, -0.1158, -0.0009966), (0.1395, -0.1087, 0.02309), (0.145, 0.05977, 1.225), (0.145, -0.04811, 1.225), (0.0, 0.1001, 1.24), (0.0, -0.1123, 1.24), (0.07281, 0.1001, 1.24), (0.07281, -0.1123, 1.24), (0.145, 0.005831, 1.225), (0.1089, -0.0802, 1.232), (0.1089, 0.07993, 1.232), (0.1446, 0.03695, 0.5073), (0.06419, 0.06498, 0.5031), (0.06402, -0.02917, 0.4978), (0.1475, -0.01697, 0.5062), (0.1461, 0.009989, 0.5068), (0.06409, 0.009206, 0.5), (0.1044, 0.05097, 0.5052), (0.109, -0.04067, 0.5007), (0.05178, -0.06563, 1.603)], [], [(0, 31, 55, 47), (0, 47, 49, 12), (0, 12, 35, 19), (0, 19, 36, 31), (1, 27, 40, 30), (1, 30, 38, 15), (1, 15, 33, 22), (1, 22, 39, 27), (2, 43, 53, 25), (2, 25, 37, 20), (2, 20, 32, 17), (2, 17, 50, 43), (3, 15, 38, 24), (3, 24, 52, 41), (3, 41, 51, 23), (3, 23, 33, 15), (4, 21, 35, 12), (4, 12, 49, 42), (4, 42, 52, 24), (4, 24, 38, 21), (18, 112, 113, 48), (5, 18, 34, 14), (5, 14, 37, 25), (5, 149, 112, 18), (6, 17, 32, 16), (6, 16, 39, 26), (6, 26, 54, 44), (6, 44, 50, 17), (7, 26, 39, 22), (7, 22, 33, 23), (7, 23, 51, 45), (7, 45, 54, 26), (8, 20, 37, 29), (8, 29, 40, 27), (8, 27, 39, 16), (8, 16, 32, 20), (9, 14, 34, 13), (9, 13, 36, 28), (9, 28, 40, 29), (9, 29, 37, 14), (10, 28, 36, 19), (10, 19, 35, 21), (10, 21, 38, 30), (10, 30, 40, 28), (11, 18, 48, 46), (11, 46, 55, 31), (11, 31, 36, 13), (11, 13, 34, 18), (156, 134, 77, 154), (121, 74, 58, 119), (127, 77, 61, 125), (76, 60, 113, 112), (133, 75, 59, 129), (120, 78, 73, 116), (78, 79, 72, 73), (312, 80, 71, 310), (126, 81, 70, 124), (311, 82, 69, 309), (82, 83, 68, 69), (150, 130, 65, 118), (130, 131, 66, 65), (280, 281, 83, 82), (315, 280, 82, 311), (299, 279, 81, 126), (314, 278, 80, 312), (276, 277, 79, 78), (297, 276, 78, 120), (146, 104, 85, 135), (123, 153, 154, 77, 127, 298), (296, 274, 74, 121), (136, 158, 173, 87), (293, 105, 84, 282), (145, 106, 86, 136), (292, 107, 87, 283), (275, 75, 91, 284), (133, 74, 90, 137), (274, 56, 89, 285), (128, 57, 88, 138), (291, 102, 95, 286), (144, 101, 94, 139), (290, 100, 93, 287), (143, 103, 92, 140), (323, 318, 99, 288), (321, 317, 98, 141), (322, 316, 97, 289), (320, 319, 96, 142), (148, 111, 103, 143), (295, 108, 100, 290), (147, 109, 101, 144), (294, 110, 102, 291), (288, 99, 107, 292), (141, 98, 106, 145), (289, 97, 105, 293), (142, 96, 104, 146), (284, 91, 110, 294), (137, 90, 109, 147), (285, 89, 108, 295), (138, 88, 111, 148), (25, 114, 149, 5), (134, 76, 112, 149), (61, 77, 114, 115), (281, 296, 121, 83), (275, 297, 120, 75), (128, 150, 118, 57), (75, 120, 116, 59), (83, 121, 119, 68), (278, 298, 127, 80), (151, 76, 134, 156), (76, 126, 124, 60), (80, 127, 125, 71), (56, 117, 150, 128), (77, 134, 149, 114), (53, 115, 114, 25), (89, 138, 148, 108), (91, 137, 147, 110), (97, 142, 146, 105), (99, 141, 145, 107), (110, 147, 144, 102), (108, 148, 143, 100), (316, 320, 142, 97), (318, 321, 141, 99), (100, 143, 140, 93), (102, 144, 139, 95), (56, 128, 138, 89), (75, 133, 137, 91), (107, 145, 136, 87), (86, 160, 158, 136), (105, 146, 135, 84), (62, 63, 131, 130), (117, 62, 130, 150), (74, 133, 129, 58), (156, 154, 153, 155), (151, 156, 155, 152), (151, 152, 122, 299, 126, 76), (308, 313, 132, 67), (313, 131, 63, 307), (170, 158, 160, 169), (303, 301, 164, 168), (168, 164, 162, 167), (170, 157, 174, 165), (300, 163, 161, 302), (282, 301, 160, 86), (157, 170, 169, 159), (300, 303, 168, 163), (163, 168, 167, 161), (158, 170, 165, 173), (305, 306, 165, 174), (135, 162, 164, 84), (161, 167, 166, 171), (167, 162, 172, 166), (302, 161, 171, 305), (306, 304, 173, 165), (283, 304, 172, 85), (85, 172, 162, 135), (184, 177, 176, 189), (186, 179, 175, 185), (189, 176, 182, 190), (190, 182, 181, 183), (187, 178, 179, 186), (185, 175, 177, 184), (188, 180, 178, 187), (181, 198, 193, 180), (219, 186, 185, 216), (217, 184, 189, 220), (215, 188, 187, 218), (216, 185, 184, 217), (218, 187, 186, 219), (220, 189, 190, 221), (183, 181, 180, 188), (208, 205, 200, 207), (177, 197, 192, 176), (179, 195, 196, 175), (176, 192, 191, 182), (182, 191, 198, 181), (178, 194, 195, 179), (175, 196, 197, 177), (180, 193, 194, 178), (210, 203, 204, 209), (207, 200, 199, 211), (211, 199, 206, 212), (213, 202, 203, 210), (209, 204, 205, 208), (214, 201, 202, 213), (212, 206, 201, 214), (198, 212, 214, 193), (193, 214, 213, 194), (196, 209, 208, 197), (194, 213, 210, 195), (191, 211, 212, 198), (192, 207, 211, 191), (195, 210, 209, 196), (197, 208, 207, 192), (221, 190, 64), (123, 218, 219, 153), (153, 219, 216, 155), (155, 216, 217, 152), (152, 217, 220, 122), (122, 220, 221, 64), (188, 215, 67), (67, 215, 218, 123), (132, 183, 188, 67), (132, 64, 190, 183), (273, 260, 238), (261, 260, 272, 271, 244, 245), (261, 253, 252, 260), (253, 261, 239, 231), (241, 273, 238), (261, 245, 225, 239), (239, 225, 229, 240), (259, 249, 227, 241), (271, 223, 244), (243, 246, 226, 222), (236, 233, 230, 237), (257, 251, 233, 236), (234, 231, 232, 235), (255, 253, 231, 234), (242, 255, 234, 224), (224, 234, 235, 228), (246, 257, 236, 226), (226, 236, 237, 222), (233, 241, 238, 230), (251, 259, 241, 233), (231, 239, 240, 232), (230, 238, 260, 252), (232, 240, 258, 250), (250, 258, 259, 251), (228, 235, 256, 247), (247, 256, 257, 246), (222, 237, 254, 243), (243, 254, 255, 242), (237, 230, 252, 254), (254, 252, 253, 255), (235, 232, 250, 256), (256, 250, 251, 257), (224, 228, 247, 242), (242, 247, 246, 243), (240, 229, 248, 258), (258, 248, 249, 259), (262, 263, 265, 264), (264, 265, 269, 268), (268, 269, 267, 266), (266, 267, 263, 262), (264, 268, 266, 262), (267, 269, 272, 273), (227, 273, 241), (265, 263, 270, 271), (263, 267, 273, 270), (269, 265, 271, 272), (273, 272, 260), (271, 270, 223), (227, 223, 273), (273, 223, 270), (199, 245, 244, 206), (206, 244, 223, 201), (201, 223, 227, 202), (202, 227, 249, 203), (203, 249, 248, 204), (204, 248, 229, 205), (205, 229, 225, 200), (200, 225, 245, 199), (87, 173, 304, 283), (166, 172, 304, 306), (157, 302, 305, 174), (171, 166, 306, 305), (159, 169, 303, 300), (84, 164, 301, 282), (159, 300, 302, 157), (169, 160, 301, 303), (67, 123, 298, 278), (57, 118, 297, 275), (62, 117, 296, 281), (90, 285, 295, 109), (88, 284, 294, 111), (98, 289, 293, 106), (96, 288, 292, 104), (111, 294, 291, 103), (109, 295, 290, 101), (317, 322, 289, 98), (319, 323, 288, 96), (101, 290, 287, 94), (103, 291, 286, 92), (74, 274, 285, 90), (57, 275, 284, 88), (104, 292, 283, 85), (106, 293, 282, 86), (117, 56, 274, 296), (118, 65, 276, 297), (65, 66, 277, 276), (308, 67, 278, 314), (122, 64, 279, 299), (307, 63, 280, 315), (63, 62, 281, 280), (64, 307, 315, 279), (66, 308, 314, 277), (132, 313, 307, 64), (66, 131, 313, 308), (277, 314, 312, 79), (279, 315, 311, 81), (81, 311, 309, 70), (79, 312, 310, 72), (92, 286, 323, 319), (94, 287, 322, 317), (95, 139, 321, 318), (93, 140, 320, 316), (140, 92, 319, 320), (287, 93, 316, 322), (139, 94, 317, 321), (286, 95, 318, 323)])
me_cube.polygons.foreach_set('use_smooth', [True] * 308)
me_cube.materials.append(mat_skin)
me_cube.materials.append(mat_material_001)
me_cube.use_remesh_preserve_volume = False
me_cube.use_remesh_preserve_attributes = False
me_cube.use_mirror_vertex_groups = False
me_cube.update()
arm_armature = bpy.data.armatures.new('Armature')  # bones are not reproduced

# ---- objects
ob_sun = bpy.data.objects.new('Sun', light_sun)
ob_camera_001 = bpy.data.objects.new('Camera.001', cam_camera_001)
ob_cube_007 = bpy.data.objects.new('Cube.007', me_cube_007)
ob_cube_006 = bpy.data.objects.new('Cube.006', me_cube_012)
ob_cube_009 = bpy.data.objects.new('Cube.009', me_cube_010)
ob_cube_008 = bpy.data.objects.new('Cube.008', me_cube_009)
ob_cube_005 = bpy.data.objects.new('Cube.005', me_cube_005)
ob_cube_004 = bpy.data.objects.new('Cube.004', me_cube_004)
ob_cube_003 = bpy.data.objects.new('Cube.003', me_cube_003)
ob_cube_002 = bpy.data.objects.new('Cube.002', me_cube_002)
ob_cube_001 = bpy.data.objects.new('Cube.001', me_cube_001)
ob_cube = bpy.data.objects.new('Cube', me_cube)
ob_armature = bpy.data.objects.new('Armature', arm_armature)

# ---- transforms, parenting, visibility, modifiers, constraints
ob_sun.location = (0.5656, 1.58, 3.58)
ob_sun.rotation_euler = (0.03265, -0.6959, 0.4529)
ob_sun.lineart.crease_threshold = 0.0
ob_camera_001.location = (0.3575, -1.521, 1.831)
ob_camera_001.rotation_euler = (1.239, 2.535e-06, 0.1204)
ob_camera_001.lineart.crease_threshold = 0.0
ob_cube_007.parent = ob_armature
ob_cube_007.location = (0.0, 0.0, 1.652)
ob_cube_007.scale = (0.05191, 0.05191, 0.05191)
ob_cube_007.lineart.crease_threshold = 0.0
_vg = ob_cube_007.vertex_groups.new(name='Hip')
_vg = ob_cube_007.vertex_groups.new(name='Back')
_vg = ob_cube_007.vertex_groups.new(name='UpperBack')
_vg = ob_cube_007.vertex_groups.new(name='Neck')
for _i, _w in zip([0, 2, 3, 4, 5, 6, 9, 10, 12, 13, 14, 15, 16, 17, 19, 20, 30, 31, 32, 33, 34, 35, 36, 37, 38, 39, 40, 41, 42, 43, 44, 45, 46, 47, 48, 49], [0.4394, 0.3892, 0.004334, 0.3803, 0.4882, 0.006981, 0.3364, 0.002728, 0.2633, 0.4854, 0.5051, 0.1196, 0.3245, 0.1698, 0.1101, 0.2973, 0.4157, 0.4319, 0.4158, 0.4408, 0.4003, 0.4175, 0.3527, 0.4306, 0.4275, 0.4162, 0.42, 0.394, 0.4166, 0.4189, 0.4174, 0.4155, 0.4171, 0.4232, 0.4161, 0.4121]): _vg.add([_i], _w, 'REPLACE')
_vg = ob_cube_007.vertex_groups.new(name='Head')
for _i, _w in zip([0, 1, 2, 3, 4, 5, 6, 7, 8, 9, 10, 11, 12, 13, 14, 15, 16, 17, 18, 19, 20, 21, 22, 23, 24, 25, 26, 27, 28, 29, 30, 31, 32, 33, 34, 35, 36, 37, 38, 39, 40, 41, 42, 43, 44, 45, 46, 47, 48, 49], [0.9606, 1.019, 1.0, 0.9728, 1.0, 1.0, 0.9715, 1.0, 0.9815, 1.0, 0.9736, 0.9847, 0.9367, 0.9486, 1.0, 1.0, 1.0, 1.0, 1.0, 1.0, 1.0, 0.9876, 0.9872, 0.9937, 0.9892, 0.9891, 0.9865, 0.9887, 0.9876, 0.9872, 1.0, 1.0, 1.0, 1.0, 1.0, 1.0, 1.0, 1.0, 1.0, 1.0, 1.0, 1.0, 1.0, 1.0, 1.0, 1.0, 1.0, 1.0, 1.0, 1.0]): _vg.add([_i], _w, 'REPLACE')
_vg = ob_cube_007.vertex_groups.new(name='Shoulder.Left')
_vg = ob_cube_007.vertex_groups.new(name='UpperArm.L')
_vg = ob_cube_007.vertex_groups.new(name='LowerArm.L')
_vg = ob_cube_007.vertex_groups.new(name='Wrist.L')
_vg = ob_cube_007.vertex_groups.new(name='LowerFinger.L')
_vg = ob_cube_007.vertex_groups.new(name='UpperFinger.L')
_vg = ob_cube_007.vertex_groups.new(name='LowerThumb.L')
_vg = ob_cube_007.vertex_groups.new(name='UpperThumb.L')
_vg = ob_cube_007.vertex_groups.new(name='Shoulder.Right')
_vg = ob_cube_007.vertex_groups.new(name='UpperArm.R')
_vg = ob_cube_007.vertex_groups.new(name='LowerArm.R')
_vg = ob_cube_007.vertex_groups.new(name='Wrist.R')
_vg = ob_cube_007.vertex_groups.new(name='LowerFinger.R')
_vg = ob_cube_007.vertex_groups.new(name='UpperFinger.R')
_vg = ob_cube_007.vertex_groups.new(name='LowerThumb.R')
_vg = ob_cube_007.vertex_groups.new(name='UpperThumb.R')
_vg = ob_cube_007.vertex_groups.new(name='Upperleg.L')
_vg = ob_cube_007.vertex_groups.new(name='Lowerleg.L')
_vg = ob_cube_007.vertex_groups.new(name='Foot.L')
_vg = ob_cube_007.vertex_groups.new(name='Toes.L')
_vg = ob_cube_007.vertex_groups.new(name='Upperleg.R')
_vg = ob_cube_007.vertex_groups.new(name='Lowerleg.R')
_vg = ob_cube_007.vertex_groups.new(name='Foot.R')
_vg = ob_cube_007.vertex_groups.new(name='Toes.R')
_m = ob_cube_007.modifiers.new('Mirror', 'MIRROR')
_m.use_clip = True
_m = ob_cube_007.modifiers.new('Armature', 'ARMATURE')
_m.object = ob_armature
ob_cube_006.parent = ob_armature
ob_cube_006.location = (0.0, 0.0, 1.652)
ob_cube_006.scale = (0.05191, 0.05191, 0.05191)
ob_cube_006.lineart.crease_threshold = 0.0
_vg = ob_cube_006.vertex_groups.new(name='Group')
for _i, _w in zip([0, 1, 2, 3, 4, 5, 6, 7], [0.0, 0.0, 0.0, 0.0, 0.0, 0.0, 0.0, 0.0]): _vg.add([_i], _w, 'REPLACE')
_vg = ob_cube_006.vertex_groups.new(name='Head')
_vg.add([0, 1, 2, 3, 4, 5, 6, 7], 1.0, 'REPLACE')
_m = ob_cube_006.modifiers.new('Mirror', 'MIRROR')
_m.use_clip = True
_m = ob_cube_006.modifiers.new('Armature', 'ARMATURE')
_m.object = ob_armature
ob_cube_009.parent = ob_armature
ob_cube_009.location = (0.0, 0.0, 0.0)
ob_cube_009.lock_rotations_4d = False
ob_cube_009.empty_display_type = 'ARROWS'
ob_cube_009.lineart.crease_threshold = 0.0
_vg = ob_cube_009.vertex_groups.new(name='Hip')
for _i, _w in zip([2, 4, 6, 9, 12, 15, 26, 50, 53, 56, 57, 58, 59, 60, 61, 62, 63, 64], [0.1015, 0.1044, 0.1032, 0.1272, 0.1128, 0.09991, 0.103, 0.1079, 0.1021, 0.02096, 0.02394, 0.01923, 0.02386, 0.01114, 0.006626, 0.02543, 0.01199, 0.0185]): _vg.add([_i], _w, 'REPLACE')
_vg = ob_cube_009.vertex_groups.new(name='Back')
for _i, _w in zip([2, 3, 4, 5, 6, 7, 8, 9, 12, 13, 14, 15, 22, 23, 25, 26, 27, 40, 43, 49, 50, 51, 52, 53, 54, 56, 57, 58, 59, 60, 61, 62, 63, 64], [0.6191, 0.05254, 0.6403, 0.09566, 0.6701, 0.08242, 0.1912, 0.6872, 0.702, 0.1569, 0.06214, 0.6694, 0.001858, 0.05618, 0.04121, 0.6254, 0.02438, 0.02458, 0.06788, 0.01624, 0.6825, 0.1441, 0.06429, 0.6453, 0.005839, 0.2276, 0.3063, 0.2253, 0.4593, 0.2007, 0.4397, 0.2549, 0.4134, 0.2215]): _vg.add([_i], _w, 'REPLACE')
_vg = ob_cube_009.vertex_groups.new(name='UpperBack')
for _i, _w in zip([0, 1, 2, 3, 4, 5, 6, 7, 8, 9, 10, 11, 12, 13, 14, 15, 17, 18, 19, 20, 21, 22, 23, 24, 25, 26, 27, 30, 33, 40, 42, 43, 49, 50, 51, 52, 53, 54, 55, 56, 57, 58, 59, 60, 61, 62, 63, 64, 70, 71, 72, 73, 163], [0.6011, 0.6507, 0.1435, 0.1433, 0.1349, 0.2029, 0.1718, 0.6994, 0.67, 0.146, 0.08546, 0.1141, 0.1303, 0.6125, 0.4974, 0.1489, 0.05177, 0.08652, 0.1446, 0.01494, 0.02181, 0.6799, 0.7361, 0.2265, 0.5425, 0.1363, 0.05931, 0.007267, 0.02134, 0.07651, 0.05654, 0.1447, 0.09038, 0.1273, 0.4729, 0.2744, 0.1427, 0.2121, 0.09851, 0.3996, 0.3843, 0.6294, 0.4488, 0.5666, 0.4439, 0.3694, 0.4045, 0.4739, 0.6507, 0.1446, 0.6507, 0.1446, 0.04621]): _vg.add([_i], _w, 'REPLACE')
_vg = ob_cube_009.vertex_groups.new(name='Neck')
for _i, _w in zip([0, 1, 10, 11, 16, 17, 18, 19, 22, 23, 25, 28, 29, 33, 70, 71, 72, 73, 76, 79, 81, 84, 87, 89, 90, 91, 93, 98, 99, 101, 104, 106, 109, 111, 115, 118, 120, 123, 126, 128, 129, 130, 132, 137, 138, 140, 143, 145, 148, 150, 154, 156, 158, 160, 163], [0.1285, 0.1352, 0.06932, 0.1218, 0.656, 0.7768, 0.5054, 0.5037, 0.03841, 0.03115, 0.001614, 0.05265, 0.6436, 0.003754, 0.1352, 0.5037, 0.1352, 0.5037, 0.3133, 0.1672, 0.06839, 0.002656, 0.07644, 0.1206, 0.2589, 0.1159, 0.1575, 0.3855, 0.01452, 0.03326, 0.1781, 0.05618, 0.1108, 0.04643, 0.3133, 0.1672, 0.06839, 0.002656, 0.07644, 0.1206, 0.2589, 0.1159, 0.1575, 0.3855, 0.01452, 0.03326, 0.1781, 0.05618, 0.1108, 0.04643, 0.2467, 0.02381, 0.1944, 0.238, 0.2453]): _vg.add([_i], _w, 'REPLACE')
_vg = ob_cube_009.vertex_groups.new(name='Head')
for _i, _w in zip([1, 11, 16, 17, 18, 19, 29, 70, 71, 72, 73, 74, 75, 76, 77, 78, 79, 80, 81, 82, 83, 84, 85, 86, 87, 88, 89, 90, 91, 92, 93, 94, 95, 96, 97, 98, 99, 100, 101, 102, 103, 104, 105, 106, 107, 108, 109, 110, 111, 112, 113, 114, 115, 116, 117, 118, 119, 120, 121, 122, 123, 124, 125, 126, 127, 128, 129, 130, 131, 132, 133, 134, 135, 136, 137, 138, 139, 140, 141, 142, 143, 144, 145, 146, 147, 148, 149, 150, 151, 152, 153, 154, 155, 156, 157, 158, 159, 160, 161, 162, 163, 164], [0.063, 0.02754, 0.135, 0.1301, 0.1512, 0.2748, 0.1557, 0.063, 0.2748, 0.063, 0.2748, 0.9964, 0.9882, 0.6619, 0.9968, 0.9987, 0.7961, 0.9798, 0.9245, 0.972, 0.9955, 0.9691, 0.998, 0.9751, 0.911, 0.9947, 0.8698, 0.7251, 0.8592, 0.9967, 0.8287, 0.9974, 0.9818, 0.9932, 0.9983, 0.5732, 0.9645, 0.9895, 0.9534, 0.9922, 0.9909, 0.8081, 0.9918, 0.933, 0.9978, 0.9922, 0.8759, 0.9962, 0.9475, 0.9847, 0.9964, 0.9882, 0.6619, 0.9968, 0.9987, 0.7961, 0.9798, 0.9245, 0.972, 0.9955, 0.9691, 0.998, 0.9751, 0.911, 0.9947, 0.8698, 0.7251, 0.8592, 0.9967, 0.8287, 0.9974, 0.9818, 0.9932, 0.9983, 0.5732, 0.9645, 0.9895, 0.9534, 0.9922, 0.9909, 0.8081, 0.9918, 0.933, 0.9978, 0.9922, 0.8759, 0.9962, 0.9475, 0.9847, 0.9964, 0.9993, 0.7213, 0.9782, 0.9575, 0.9948, 0.7788, 0.9981, 0.7428, 0.9918, 0.9995, 0.6755, 0.9884]): _vg.add([_i], _w, 'REPLACE')
_vg = ob_cube_009.vertex_groups.new(name='Shoulder.Left')
for _i, _w in zip([0, 1, 3, 5, 7, 8, 10, 11, 13, 14, 16, 17, 18, 19, 20, 21, 22, 23, 24, 25, 27, 28, 29, 30, 31, 32, 33, 34, 35, 36, 37, 38, 40, 41, 42, 43, 44, 45, 46, 47, 48, 49, 51, 52, 54, 55, 56, 57, 58, 60, 61, 62, 63, 64, 65, 66, 67, 69, 70, 71, 72, 73, 79, 98, 163, 165, 166, 167], [0.2269, 0.1268, 0.09448, 0.07417, 0.1213, 0.05839, 0.8152, 0.6992, 0.09781, 0.24, 0.1814, 0.02871, 0.2472, 0.07028, 0.646, 0.427, 0.204, 0.1085, 0.6505, 0.2769, 0.1258, 0.92, 0.1795, 0.8807, 0.891, 0.826, 0.8231, 0.9126, 0.9348, 0.0737, 0.07166, 0.05185, 0.05197, 0.03602, 0.0609, 0.08599, 0.7933, 0.7543, 0.2025, 0.5481, 0.3651, 0.1436, 0.1169, 0.2029, 0.5408, 0.7395, 0.05289, 0.01905, 0.04844, 0.07071, 0.004942, 0.0442, 0.01396, 0.06106, 0.0737, 0.07166, 0.05185, 0.03602, 0.1268, 0.07028, 0.1268, 0.07028, 0.01133, 0.006792, 0.003744, 0.0737, 0.07166, 0.05185]): _vg.add([_i], _w, 'REPLACE')
_vg = ob_cube_009.vertex_groups.new(name='UpperArm.L')
for _i, _w in zip([2, 3, 4, 5, 7, 8, 13, 14, 15, 20, 21, 22, 23, 24, 25, 26, 27, 30, 31, 32, 33, 34, 35, 36, 37, 38, 39, 40, 41, 42, 43, 44, 45, 46, 47, 48, 49, 50, 51, 52, 53, 54, 55, 56, 57, 58, 60, 61, 62, 63, 64, 65, 66, 67, 68, 69, 165, 166, 167], [0.0, 0.0, 0.0, 0.0, 0.05605, 0.03711, 0.0, 0.0, 0.0, 0.3119, 0.1268, 0.01732, 0.02083, 0.0, 0.0, 0.0, 0.0, 0.06724, 0.08401, 0.1403, 0.1028, 0.07194, 0.03781, 0.9187, 0.9229, 0.9411, 0.9583, 0.8272, 0.9414, 0.8541, 0.6896, 0.1988, 0.232, 0.7807, 0.4424, 0.6066, 0.7242, 0.01797, 0.0, 0.0, 0.0, 0.0, 0.0, 0.0, 0.0, 0.04944, 0.0, 0.0, 0.0, 0.0, 0.0, 0.9187, 0.9229, 0.9411, 0.9583, 0.9414, 0.9187, 0.9229, 0.9411]): _vg.add([_i], _w, 'REPLACE')
_vg = ob_cube_009.vertex_groups.new(name='LowerArm.L')
_vg = ob_cube_009.vertex_groups.new(name='Wrist.L')
_vg = ob_cube_009.vertex_groups.new(name='LowerFinger.L')
_vg = ob_cube_009.vertex_groups.new(name='UpperFinger.L')
_vg = ob_cube_009.vertex_groups.new(name='LowerThumb.L')
_vg = ob_cube_009.vertex_groups.new(name='UpperThumb.L')
_vg = ob_cube_009.vertex_groups.new(name='Shoulder.Right')
for _i, _w in zip([118, 137, 163], [0.01133, 0.006792, 0.003744]): _vg.add([_i], _w, 'REPLACE')
_vg = ob_cube_009.vertex_groups.new(name='UpperArm.R')
_vg = ob_cube_009.vertex_groups.new(name='LowerArm.R')
_vg = ob_cube_009.vertex_groups.new(name='Wrist.R')
_vg = ob_cube_009.vertex_groups.new(name='LowerFinger.R')
_vg = ob_cube_009.vertex_groups.new(name='UpperFinger.R')
_vg = ob_cube_009.vertex_groups.new(name='LowerThumb.R')
_vg = ob_cube_009.vertex_groups.new(name='UpperThumb.R')
_vg = ob_cube_009.vertex_groups.new(name='Upperleg.L')
for _i, _w in zip([2, 4, 12, 26, 50, 53, 57, 63], [0.0, 0.0, 0.0, 0.0, 0.0, 0.01081, 0.0, 0.0]): _vg.add([_i], _w, 'REPLACE')
_vg = ob_cube_009.vertex_groups.new(name='Lowerleg.L')
_vg = ob_cube_009.vertex_groups.new(name='Foot.L')
_vg = ob_cube_009.vertex_groups.new(name='Toes.L')
_vg = ob_cube_009.vertex_groups.new(name='Upperleg.R')
_vg = ob_cube_009.vertex_groups.new(name='Lowerleg.R')
_vg = ob_cube_009.vertex_groups.new(name='Foot.R')
_vg = ob_cube_009.vertex_groups.new(name='Toes.R')
_m = ob_cube_009.modifiers.new('Armature', 'ARMATURE')
_m.object = ob_armature
_m.use_deform_preserve_volume = True
_m = ob_cube_009.modifiers.new('Solidify', 'SOLIDIFY')
_m.thickness = 0.025
_m.nonmanifold_thickness_mode = 'FIXED'
_m.nonmanifold_merge_threshold = 0.0003
ob_cube_008.parent = ob_armature
ob_cube_008.location = (0.0, 0.0, 0.0)
ob_cube_008.lock_rotations_4d = False
ob_cube_008.empty_display_type = 'ARROWS'
ob_cube_008.lineart.crease_threshold = 0.0
_vg = ob_cube_008.vertex_groups.new(name='Hip')
_vg = ob_cube_008.vertex_groups.new(name='Back')
_vg = ob_cube_008.vertex_groups.new(name='UpperBack')
_vg = ob_cube_008.vertex_groups.new(name='Neck')
_vg = ob_cube_008.vertex_groups.new(name='Head')
_vg = ob_cube_008.vertex_groups.new(name='Shoulder.Left')
_vg = ob_cube_008.vertex_groups.new(name='UpperArm.L')
_vg = ob_cube_008.vertex_groups.new(name='LowerArm.L')
_vg = ob_cube_008.vertex_groups.new(name='Wrist.L')
_vg = ob_cube_008.vertex_groups.new(name='LowerFinger.L')
_vg = ob_cube_008.vertex_groups.new(name='UpperFinger.L')
_vg = ob_cube_008.vertex_groups.new(name='LowerThumb.L')
_vg = ob_cube_008.vertex_groups.new(name='UpperThumb.L')
_vg = ob_cube_008.vertex_groups.new(name='Shoulder.Right')
_vg = ob_cube_008.vertex_groups.new(name='UpperArm.R')
_vg = ob_cube_008.vertex_groups.new(name='LowerArm.R')
_vg = ob_cube_008.vertex_groups.new(name='Wrist.R')
_vg = ob_cube_008.vertex_groups.new(name='LowerFinger.R')
_vg = ob_cube_008.vertex_groups.new(name='UpperFinger.R')
_vg = ob_cube_008.vertex_groups.new(name='LowerThumb.R')
_vg = ob_cube_008.vertex_groups.new(name='UpperThumb.R')
_vg = ob_cube_008.vertex_groups.new(name='Upperleg.L')
_vg = ob_cube_008.vertex_groups.new(name='Lowerleg.L')
_vg = ob_cube_008.vertex_groups.new(name='Foot.L')
_vg = ob_cube_008.vertex_groups.new(name='Toes.L')
_vg = ob_cube_008.vertex_groups.new(name='Upperleg.R')
_vg = ob_cube_008.vertex_groups.new(name='Lowerleg.R')
_vg = ob_cube_008.vertex_groups.new(name='Foot.R')
_vg = ob_cube_008.vertex_groups.new(name='Toes.R')
_m = ob_cube_008.modifiers.new('Mirror', 'MIRROR')
_m.use_clip = True
_m.use_mirror_u = True
_m = ob_cube_008.modifiers.new('Armature', 'ARMATURE')
_m.object = ob_armature
_m.use_deform_preserve_volume = True
ob_cube_005.parent = ob_armature
ob_cube_005.location = (0.0, 0.0, 0.0)
ob_cube_005.lock_rotations_4d = False
ob_cube_005.empty_display_type = 'ARROWS'
ob_cube_005.lineart.crease_threshold = 0.0
_vg = ob_cube_005.vertex_groups.new(name='Hip')
_vg = ob_cube_005.vertex_groups.new(name='Back')
_vg = ob_cube_005.vertex_groups.new(name='UpperBack')
_vg = ob_cube_005.vertex_groups.new(name='Neck')
_vg = ob_cube_005.vertex_groups.new(name='Head')
_vg = ob_cube_005.vertex_groups.new(name='Shoulder.Left')
_vg = ob_cube_005.vertex_groups.new(name='UpperArm.L')
_vg = ob_cube_005.vertex_groups.new(name='LowerArm.L')
_vg = ob_cube_005.vertex_groups.new(name='Wrist.L')
_vg = ob_cube_005.vertex_groups.new(name='LowerFinger.L')
_vg = ob_cube_005.vertex_groups.new(name='UpperFinger.L')
_vg = ob_cube_005.vertex_groups.new(name='LowerThumb.L')
_vg = ob_cube_005.vertex_groups.new(name='UpperThumb.L')
_vg = ob_cube_005.vertex_groups.new(name='Shoulder.Right')
_vg = ob_cube_005.vertex_groups.new(name='UpperArm.R')
_vg = ob_cube_005.vertex_groups.new(name='LowerArm.R')
_vg = ob_cube_005.vertex_groups.new(name='Wrist.R')
_vg = ob_cube_005.vertex_groups.new(name='LowerFinger.R')
_vg = ob_cube_005.vertex_groups.new(name='UpperFinger.R')
_vg = ob_cube_005.vertex_groups.new(name='LowerThumb.R')
_vg = ob_cube_005.vertex_groups.new(name='UpperThumb.R')
_vg = ob_cube_005.vertex_groups.new(name='Upperleg.L')
_vg = ob_cube_005.vertex_groups.new(name='Lowerleg.L')
_vg = ob_cube_005.vertex_groups.new(name='Foot.L')
_vg = ob_cube_005.vertex_groups.new(name='Toes.L')
_vg = ob_cube_005.vertex_groups.new(name='Upperleg.R')
_vg = ob_cube_005.vertex_groups.new(name='Lowerleg.R')
_vg = ob_cube_005.vertex_groups.new(name='Foot.R')
_vg = ob_cube_005.vertex_groups.new(name='Toes.R')
_m = ob_cube_005.modifiers.new('Mirror', 'MIRROR')
_m.use_clip = True
_m.use_mirror_u = True
_m = ob_cube_005.modifiers.new('Armature', 'ARMATURE')
_m.object = ob_armature
_m.use_deform_preserve_volume = True
ob_cube_004.parent = ob_armature
ob_cube_004.location = (0.0, 0.0, 0.0)
ob_cube_004.lock_rotations_4d = False
ob_cube_004.empty_display_type = 'ARROWS'
ob_cube_004.lineart.crease_threshold = 0.0
_vg = ob_cube_004.vertex_groups.new(name='Hip')
_vg = ob_cube_004.vertex_groups.new(name='Back')
for _i, _w in zip([2, 3, 4, 5, 8, 9, 12, 13, 15, 16, 37, 64, 70, 123, 124, 125, 127, 128], [0.05254, 0.09566, 0.08242, 0.1912, 0.1569, 0.06214, 0.001858, 0.05618, 0.04121, 0.02438, 0.02458, 0.06788, 0.01624, 0.1441, 0.06429, 0.005839, 0.1912, 0.1569]): _vg.add([_i], _w, 'REPLACE')
_vg = ob_cube_004.vertex_groups.new(name='UpperBack')
for _i, _w in zip([0, 1, 2, 3, 4, 5, 6, 7, 8, 9, 10, 11, 12, 13, 14, 15, 16, 18, 21, 32, 37, 39, 64, 70, 123, 124, 125, 126, 127, 128], [0.6011, 0.6507, 0.1433, 0.2029, 0.6994, 0.67, 0.08546, 0.1141, 0.6125, 0.4974, 0.01494, 0.02181, 0.6799, 0.7361, 0.2265, 0.5425, 0.05931, 0.007267, 0.02134, 0.002631, 0.07651, 0.05654, 0.1447, 0.09038, 0.4729, 0.2744, 0.2121, 0.09851, 0.67, 0.6125]): _vg.add([_i], _w, 'REPLACE')
_vg = ob_cube_004.vertex_groups.new(name='Neck')
for _i, _w in zip([0, 1, 6, 7, 12, 13, 15, 17, 21], [0.1285, 0.1352, 0.06932, 0.1218, 0.03841, 0.03115, 0.001614, 0.05265, 0.003754]): _vg.add([_i], _w, 'REPLACE')
_vg = ob_cube_004.vertex_groups.new(name='Head')
for _i, _w in zip([1, 7], [0.063, 0.02754]): _vg.add([_i], _w, 'REPLACE')
_vg = ob_cube_004.vertex_groups.new(name='Shoulder.Left')
for _i, _w in zip([0, 1, 2, 3, 4, 5, 6, 7, 8, 9, 10, 11, 12, 13, 14, 15, 16, 17, 18, 19, 20, 21, 22, 23, 32, 33, 34, 35, 37, 38, 39, 64, 65, 66, 67, 68, 69, 70, 123, 124, 125, 126, 127, 128], [0.2269, 0.1268, 0.09448, 0.07417, 0.1213, 0.05839, 0.8152, 0.6992, 0.09781, 0.24, 0.646, 0.427, 0.204, 0.1085, 0.6505, 0.2769, 0.1258, 0.92, 0.8807, 0.891, 0.826, 0.8231, 0.9126, 0.9348, 0.03218, 0.0737, 0.07166, 0.05185, 0.05197, 0.03602, 0.0609, 0.08599, 0.7933, 0.7543, 0.2025, 0.5481, 0.3651, 0.1436, 0.1169, 0.2029, 0.5408, 0.7395, 0.05839, 0.09781]): _vg.add([_i], _w, 'REPLACE')
_vg = ob_cube_004.vertex_groups.new(name='UpperArm.L')
for _i, _w in zip([2, 3, 4, 5, 8, 9, 10, 11, 12, 13, 14, 15, 16, 18, 19, 20, 21, 22, 23, 24, 25, 26, 27, 28, 29, 30, 31, 32, 33, 34, 35, 36, 37, 38, 39, 40, 41, 42, 43, 44, 45, 46, 47, 53, 54, 56, 57, 60, 61, 62, 63, 64, 65, 66, 67, 68, 69, 70, 123, 124, 125, 126, 127, 128, 132, 134, 135, 136, 138, 139], [0.0, 0.0, 0.05605, 0.03711, 0.0, 0.0, 0.3119, 0.1268, 0.01732, 0.02083, 0.0, 0.0, 0.0, 0.06724, 0.08401, 0.1403, 0.1028, 0.07194, 0.03781, 0.9798, 0.9904, 0.9792, 0.9958, 0.9841, 0.9763, 0.9863, 0.9756, 0.9149, 0.9187, 0.9229, 0.9411, 0.9583, 0.8272, 0.9414, 0.8541, 0.3717, 0.7638, 0.3842, 0.8573, 0.2552, 0.1785, 0.2663, 0.7049, 3.617e-06, 0.0003257, 0.03426, 0.00568, 0.0348, 0.03524, 0.01121, 0.02424, 0.6896, 0.1988, 0.232, 0.7807, 0.4424, 0.6066, 0.7242, 0.0, 0.0, 0.0, 0.0, 0.03711, 0.0, 0.008986, -1.516e-05, -1.516e-05, 3.617e-06, 0.0003257, 0.00568]): _vg.add([_i], _w, 'REPLACE')
_vg = ob_cube_004.vertex_groups.new(name='LowerArm.L')
for _i, _w in zip([40, 41, 42, 43, 44, 45, 46, 47, 48, 49, 50, 51, 52, 53, 54, 55, 56, 57, 58, 59, 60, 61, 62, 63, 72, 74, 76, 78, 88, 93, 94, 97, 98, 119, 120, 129, 130, 131, 132, 133, 134, 135, 136, 137, 138, 139, 140], [0.6278, 0.236, 0.6152, 0.1426, 0.7447, 0.8214, 0.7334, 0.2947, 0.9288, 0.9384, 0.9055, 0.9669, 0.9332, 0.9258, 0.9252, 0.9313, 0.9567, 0.9686, 0.977, 0.9769, 0.9558, 0.9561, 0.9689, 0.9606, 0.1369, 0.2182, 0.1429, 0.2057, 0.006782, 0.2346, 0.2808, 0.1709, 0.1572, 0.02345, 0.06452, 0.9349, 0.9223, 0.9216, 0.9693, 0.9817, 0.9735, 0.9735, 0.9258, 0.9332, 0.9252, 0.9686, 0.9769]): _vg.add([_i], _w, 'REPLACE')
_vg = ob_cube_004.vertex_groups.new(name='Wrist.L')
for _i, _w in zip([48, 49, 52, 53, 54, 57, 59, 72, 74, 76, 78, 79, 80, 81, 82, 83, 84, 85, 86, 87, 88, 89, 90, 93, 94, 97, 98, 99, 100, 101, 102, 104, 107, 108, 109, 110, 119, 120, 121, 122, 129, 130, 131, 134, 135, 136, 137, 138, 139, 140], [0.0508, 0.05586, 0.06252, 0.07077, 0.07138, 0.004917, 0.004336, 0.06832, 0.7014, 0.7364, 0.7655, 0.8256, 0.4293, 0.4805, 0.5623, 0.06564, 0.07292, 0.02757, 0.03071, 0.7321, 0.8575, 0.8504, 0.8929, 0.1084, 0.4809, 0.8134, 0.8172, 0.501, 0.5115, 0.8958, 0.9031, 0.001329, 0.9185, 0.9213, 0.6588, 0.8612, 0.02453, 0.1199, 0.375, 0.1403, 0.06129, 0.07559, 0.07675, 0.004835, 0.004835, 0.07077, 0.06252, 0.07138, 0.004917, 0.004336]): _vg.add([_i], _w, 'REPLACE')
_vg = ob_cube_004.vertex_groups.new(name='LowerFinger.L')
for _i, _w in zip([73, 75, 77, 79, 80, 81, 82, 83, 84, 85, 86, 88, 89, 90, 96, 99, 100, 101, 102, 103, 104, 105, 106, 107, 108], [0.06833, 0.03059, 0.08428, 0.1424, 0.5254, 0.4952, 0.431, 0.6497, 0.7546, 0.8417, 0.6517, 0.08167, 0.1125, 0.02965, 0.001242, 0.4972, 0.4864, 0.05048, 0.03369, 0.1141, 0.03994, 0.9602, 0.9489, 0.05773, 0.05073]): _vg.add([_i], _w, 'REPLACE')
_vg = ob_cube_004.vertex_groups.new(name='UpperFinger.L')
for _i, _w in zip([71, 73, 75, 77, 80, 83, 84, 85, 86, 91, 92, 95, 96, 101, 102, 103, 104, 106], [0.977, 0.9254, 0.9566, 0.9085, 0.022, 0.2834, 0.1713, 0.1189, 0.3072, 1.001, 0.9953, 0.9824, 0.9732, 0.02193, 0.04388, 0.8614, 0.9291, 0.0129]): _vg.add([_i], _w, 'REPLACE')
_vg = ob_cube_004.vertex_groups.new(name='LowerThumb.L')
for _i, _w in zip([50, 55, 72, 74, 76, 87, 90, 93, 94, 109, 110, 112, 114, 115, 116, 117, 118, 119, 120, 121, 122], [0.08754, 0.05099, 0.7852, 0.0713, 0.1162, 0.2338, 0.04754, 0.6414, 0.2259, 0.2898, 0.09961, 0.1301, 0.01325, 0.02749, 0.736, 0.004867, 0.06202, 0.8851, 0.767, 0.518, 0.823]): _vg.add([_i], _w, 'REPLACE')
_vg = ob_cube_004.vertex_groups.new(name='UpperThumb.L')
for _i, _w in zip([109, 111, 112, 113, 114, 115, 116, 117, 118, 119, 120, 121, 122], [0.0309, 0.9802, 0.8651, 0.974, 0.9634, 0.9601, 0.2523, 0.9701, 0.9245, 0.03127, 0.04536, 0.09514, 0.0001051]): _vg.add([_i], _w, 'REPLACE')
_vg = ob_cube_004.vertex_groups.new(name='Shoulder.Right')
_vg = ob_cube_004.vertex_groups.new(name='UpperArm.R')
_vg = ob_cube_004.vertex_groups.new(name='LowerArm.R')
_vg = ob_cube_004.vertex_groups.new(name='Wrist.R')
_vg = ob_cube_004.vertex_groups.new(name='LowerFinger.R')
_vg = ob_cube_004.vertex_groups.new(name='UpperFinger.R')
_vg = ob_cube_004.vertex_groups.new(name='LowerThumb.R')
_vg = ob_cube_004.vertex_groups.new(name='UpperThumb.R')
_vg = ob_cube_004.vertex_groups.new(name='Upperleg.L')
for _i, _w in zip([42], [0.0]): _vg.add([_i], _w, 'REPLACE')
_vg = ob_cube_004.vertex_groups.new(name='Lowerleg.L')
_vg = ob_cube_004.vertex_groups.new(name='Foot.L')
_vg = ob_cube_004.vertex_groups.new(name='Toes.L')
_vg = ob_cube_004.vertex_groups.new(name='Upperleg.R')
_vg = ob_cube_004.vertex_groups.new(name='Lowerleg.R')
_vg = ob_cube_004.vertex_groups.new(name='Foot.R')
_vg = ob_cube_004.vertex_groups.new(name='Toes.R')
_m = ob_cube_004.modifiers.new('Mirror', 'MIRROR')
_m.use_clip = True
_m.use_mirror_u = True
_m = ob_cube_004.modifiers.new('Armature', 'ARMATURE')
_m.object = ob_armature
_m.use_deform_preserve_volume = True
ob_cube_003.parent = ob_armature
ob_cube_003.location = (0.0, 0.0, 0.0)
ob_cube_003.lock_rotations_4d = False
ob_cube_003.empty_display_type = 'ARROWS'
ob_cube_003.lineart.crease_threshold = 0.0
_vg = ob_cube_003.vertex_groups.new(name='Hip')
for _i, _w in zip([7, 8, 10, 11, 13, 14, 17, 18, 21, 22, 25, 26, 37, 38, 48, 49, 52, 53, 56, 57, 58, 59, 60, 61, 62, 63, 64], [0.5843, 0.1015, 0.6032, 0.1044, 0.7908, 0.1032, 0.1272, 0.7745, 0.7544, 0.1128, 0.09991, 0.7399, 0.5938, 0.103, 0.6946, 0.1079, 0.1021, 0.6561, 0.02096, 0.02394, 0.01923, 0.02386, 0.01114, 0.006626, 0.02543, 0.01199, 0.0185]): _vg.add([_i], _w, 'REPLACE')
_vg = ob_cube_003.vertex_groups.new(name='Back')
for _i, _w in zip([7, 8, 9, 10, 11, 12, 13, 14, 15, 16, 17, 18, 21, 22, 23, 24, 25, 26, 33, 34, 36, 37, 38, 39, 48, 49, 50, 51, 52, 53, 54, 56, 57, 58, 59, 60, 61, 62, 63, 64], [0.09092, 0.6191, 0.05254, 0.09283, 0.6403, 0.09566, 0.09662, 0.6701, 0.08242, 0.1912, 0.6872, 0.118, 0.1004, 0.702, 0.1569, 0.06214, 0.6694, 0.09033, 0.001858, 0.05618, 0.04121, 0.0924, 0.6254, 0.02438, 0.0956, 0.6825, 0.1441, 0.06429, 0.6453, 0.09051, 0.005839, 0.2276, 0.3063, 0.2253, 0.4593, 0.2007, 0.4397, 0.2549, 0.4134, 0.2215]): _vg.add([_i], _w, 'REPLACE')
_vg = ob_cube_003.vertex_groups.new(name='UpperBack')
for _i, _w in zip([4, 5, 6, 8, 9, 11, 12, 14, 15, 16, 17, 19, 20, 22, 23, 24, 25, 28, 29, 30, 31, 32, 33, 34, 35, 36, 38, 39, 42, 45, 49, 50, 51, 52, 54, 55, 56, 57, 58, 59, 60, 61, 62, 63, 64], [0.04621, 0.6011, 0.6507, 0.1435, 0.1433, 0.1349, 0.2029, 0.1718, 0.6994, 0.67, 0.146, 0.08546, 0.1141, 0.1303, 0.6125, 0.4974, 0.1489, 0.05177, 0.08652, 0.1446, 0.01494, 0.02181, 0.6799, 0.7361, 0.2265, 0.5425, 0.1363, 0.05931, 0.007267, 0.02134, 0.1273, 0.4729, 0.2744, 0.1427, 0.2121, 0.09851, 0.3996, 0.3843, 0.6294, 0.4488, 0.5666, 0.4439, 0.3694, 0.4045, 0.4739]): _vg.add([_i], _w, 'REPLACE')
_vg = ob_cube_003.vertex_groups.new(name='Neck')
for _i, _w in zip([0, 1, 2, 3, 4, 5, 6, 19, 20, 27, 28, 29, 30, 33, 34, 36, 40, 41, 45], [0.1672, 0.1159, 0.3855, 0.1944, 0.2453, 0.1285, 0.1352, 0.06932, 0.1218, 0.656, 0.7768, 0.5054, 0.5037, 0.03841, 0.03115, 0.001614, 0.05265, 0.6436, 0.003754]): _vg.add([_i], _w, 'REPLACE')
_vg = ob_cube_003.vertex_groups.new(name='Head')
for _i, _w in zip([0, 1, 2, 3, 4, 6, 20, 27, 28, 29, 30, 41], [0.7961, 0.8592, 0.5732, 0.7788, 0.6755, 0.063, 0.02754, 0.135, 0.1301, 0.1512, 0.2748, 0.1557]): _vg.add([_i], _w, 'REPLACE')
_vg = ob_cube_003.vertex_groups.new(name='Shoulder.Left')
for _i, _w in zip([0, 2, 4, 5, 6, 9, 12, 15, 16, 19, 20, 23, 24, 27, 28, 29, 30, 31, 32, 33, 34, 35, 36, 39, 40, 41, 42, 43, 44, 45, 46, 47, 50, 51, 54, 55, 56, 57, 58, 60, 61, 62, 63, 64], [0.01133, 0.006792, 0.007489, 0.2269, 0.1268, 0.09448, 0.07417, 0.1213, 0.05839, 0.8152, 0.6992, 0.09781, 0.24, 0.1814, 0.02871, 0.2472, 0.07028, 0.646, 0.427, 0.204, 0.1085, 0.6505, 0.2769, 0.1258, 0.92, 0.1795, 0.8807, 0.891, 0.826, 0.8231, 0.9126, 0.9348, 0.1169, 0.2029, 0.5408, 0.7395, 0.05289, 0.01905, 0.04844, 0.07071, 0.004942, 0.0442, 0.01396, 0.06106]): _vg.add([_i], _w, 'REPLACE')
_vg = ob_cube_003.vertex_groups.new(name='UpperArm.L')
for _i, _w in zip([8, 9, 11, 12, 15, 16, 23, 24, 25, 31, 32, 33, 34, 35, 36, 38, 39, 42, 43, 44, 45, 46, 47, 49, 50, 51, 52, 54, 55, 56, 57, 58, 60, 61, 62, 63, 64], [0.0, 0.0, 0.0, 0.0, 0.05605, 0.03711, 0.0, 0.0, 0.0, 0.3119, 0.1268, 0.01732, 0.02083, 0.0, 0.0, 0.0, 0.0, 0.06724, 0.08401, 0.1403, 0.1028, 0.07194, 0.03781, 0.01797, 0.0, 0.0, 0.0, 0.0, 0.0, 0.0, 0.0, 0.04944, 0.0, 0.0, 0.0, 0.0, 0.0]): _vg.add([_i], _w, 'REPLACE')
_vg = ob_cube_003.vertex_groups.new(name='LowerArm.L')
_vg = ob_cube_003.vertex_groups.new(name='Wrist.L')
_vg = ob_cube_003.vertex_groups.new(name='LowerFinger.L')
_vg = ob_cube_003.vertex_groups.new(name='UpperFinger.L')
_vg = ob_cube_003.vertex_groups.new(name='LowerThumb.L')
_vg = ob_cube_003.vertex_groups.new(name='UpperThumb.L')
_vg = ob_cube_003.vertex_groups.new(name='Shoulder.Right')
_vg = ob_cube_003.vertex_groups.new(name='UpperArm.R')
_vg = ob_cube_003.vertex_groups.new(name='LowerArm.R')
_vg = ob_cube_003.vertex_groups.new(name='Wrist.R')
_vg = ob_cube_003.vertex_groups.new(name='LowerFinger.R')
_vg = ob_cube_003.vertex_groups.new(name='UpperFinger.R')
_vg = ob_cube_003.vertex_groups.new(name='LowerThumb.R')
_vg = ob_cube_003.vertex_groups.new(name='UpperThumb.R')
_vg = ob_cube_003.vertex_groups.new(name='Upperleg.L')
for _i, _w in zip([7, 8, 10, 11, 13, 18, 21, 22, 26, 37, 38, 48, 49, 52, 53, 57, 63], [0.06033, 0.0, 0.141, 0.0, 0.06188, 0.037, 0.0, 0.0, 0.0, 0.1053, 0.0, 0.0, 0.0, 0.01081, 0.0, 0.0, 0.0]): _vg.add([_i], _w, 'REPLACE')
_vg = ob_cube_003.vertex_groups.new(name='Lowerleg.L')
_vg = ob_cube_003.vertex_groups.new(name='Foot.L')
_vg = ob_cube_003.vertex_groups.new(name='Toes.L')
_vg = ob_cube_003.vertex_groups.new(name='Upperleg.R')
_vg = ob_cube_003.vertex_groups.new(name='Lowerleg.R')
_vg = ob_cube_003.vertex_groups.new(name='Foot.R')
_vg = ob_cube_003.vertex_groups.new(name='Toes.R')
_m = ob_cube_003.modifiers.new('Mirror', 'MIRROR')
_m.use_clip = True
_m.use_mirror_u = True
_m = ob_cube_003.modifiers.new('Armature', 'ARMATURE')
_m.object = ob_armature
_m.use_deform_preserve_volume = True
ob_cube_002.parent = ob_armature
ob_cube_002.location = (0.0, 0.0, 0.0)
ob_cube_002.lock_rotations_4d = False
ob_cube_002.empty_display_type = 'ARROWS'
ob_cube_002.lineart.crease_threshold = 0.0
_vg = ob_cube_002.vertex_groups.new(name='Hip')
_vg = ob_cube_002.vertex_groups.new(name='Back')
_vg = ob_cube_002.vertex_groups.new(name='UpperBack')
_vg = ob_cube_002.vertex_groups.new(name='Neck')
_vg = ob_cube_002.vertex_groups.new(name='Head')
_vg = ob_cube_002.vertex_groups.new(name='Shoulder.Left')
_vg = ob_cube_002.vertex_groups.new(name='UpperArm.L')
_vg = ob_cube_002.vertex_groups.new(name='LowerArm.L')
_vg = ob_cube_002.vertex_groups.new(name='Wrist.L')
_vg = ob_cube_002.vertex_groups.new(name='LowerFinger.L')
_vg = ob_cube_002.vertex_groups.new(name='UpperFinger.L')
_vg = ob_cube_002.vertex_groups.new(name='LowerThumb.L')
_vg = ob_cube_002.vertex_groups.new(name='UpperThumb.L')
_vg = ob_cube_002.vertex_groups.new(name='Shoulder.Right')
_vg = ob_cube_002.vertex_groups.new(name='UpperArm.R')
_vg = ob_cube_002.vertex_groups.new(name='LowerArm.R')
_vg = ob_cube_002.vertex_groups.new(name='Wrist.R')
_vg = ob_cube_002.vertex_groups.new(name='LowerFinger.R')
_vg = ob_cube_002.vertex_groups.new(name='UpperFinger.R')
_vg = ob_cube_002.vertex_groups.new(name='LowerThumb.R')
_vg = ob_cube_002.vertex_groups.new(name='UpperThumb.R')
_vg = ob_cube_002.vertex_groups.new(name='Upperleg.L')
_vg = ob_cube_002.vertex_groups.new(name='Lowerleg.L')
for _i, _w in zip([0, 1, 2, 4, 5, 6, 7, 8, 9, 10, 11, 13, 14, 15, 16, 17, 18, 19, 22, 23, 24, 25, 30, 32, 33, 34, 35, 37], [0.4061, 0.04952, 0.4336, 0.986, 0.9844, 0.9862, 0.9931, 0.1523, 0.06691, 0.993, 0.983, 0.0008416, 0.1061, 0.3564, 0.01034, 0.05434, 0.09171, 0.3061, 0.02464, 0.1552, 0.1871, 0.006456, 0.4868, 0.9894, 0.9866, 0.09547, 0.3834, 0.1896]): _vg.add([_i], _w, 'REPLACE')
_vg = ob_cube_002.vertex_groups.new(name='Foot.L')
for _i, _w in zip([0, 1, 2, 3, 8, 9, 12, 13, 14, 15, 16, 17, 18, 19, 20, 21, 22, 23, 24, 25, 26, 27, 28, 29, 30, 31, 34, 35, 36, 37, 38], [0.5936, 0.9494, 0.5669, 0.9708, 0.8471, 0.9402, 0.9131, 1.016, 0.8679, 0.6442, 0.907, 0.9335, 0.8817, 0.6866, 0.12, 0.1685, 0.9457, 0.8282, 0.802, 0.9419, 0.1264, 0.8972, 0.8636, 0.06176, 0.5132, 0.9916, 0.8797, 0.6131, 0.9143, 0.7977, 0.9821]): _vg.add([_i], _w, 'REPLACE')
_vg = ob_cube_002.vertex_groups.new(name='Toes.L')
for _i, _w in zip([12, 14, 16, 18, 20, 21, 25, 26, 27, 28, 29, 36, 39, 40], [0.06375, 0.002051, 0.06278, 0.003205, 0.8808, 0.8303, 0.009809, 0.8717, 0.09614, 0.1337, 0.9378, 0.06323, 0.9886, 0.9783]): _vg.add([_i], _w, 'REPLACE')
_vg = ob_cube_002.vertex_groups.new(name='Upperleg.R')
_vg = ob_cube_002.vertex_groups.new(name='Lowerleg.R')
_vg = ob_cube_002.vertex_groups.new(name='Foot.R')
_vg = ob_cube_002.vertex_groups.new(name='Toes.R')
_m = ob_cube_002.modifiers.new('Mirror', 'MIRROR')
_m.use_clip = True
_m.use_mirror_u = True
_m = ob_cube_002.modifiers.new('Armature', 'ARMATURE')
_m.object = ob_armature
_m.use_deform_preserve_volume = True
ob_cube_001.parent = ob_armature
ob_cube_001.location = (0.0, 0.0, 0.0)
ob_cube_001.lock_rotations_4d = False
ob_cube_001.empty_display_type = 'ARROWS'
ob_cube_001.lineart.crease_threshold = 0.0
_vg = ob_cube_001.vertex_groups.new(name='Hip')
for _i, _w in zip([0, 1, 2, 3, 4, 5, 6, 7, 8, 9, 10, 11, 16, 17, 18, 19, 36, 37, 38, 39, 40, 41, 42, 43, 44, 45, 46, 47, 48, 49, 52, 53, 62, 63, 64, 65, 66, 67, 68, 71, 72, 82, 83, 84], [0.4649, 0.4635, 0.6579, 0.5992, 0.5843, 0.6032, 0.7908, 0.7745, 0.6185, 0.5436, 0.7544, 0.7399, 0.1716, 0.2117, 0.4511, 0.1756, 0.05654, 0.1569, 0.04667, 0.01163, 0.7464, 0.5219, 0.5381, 0.7461, 0.6665, 0.6863, 0.5011, 0.8405, 0.5938, 0.4999, 0.1423, 0.1698, 0.02393, 0.02212, 0.5498, 0.4394, 0.2304, 0.6946, 0.6561, 0.07662, 0.2115, 0.08317, 0.564, 0.5631]): _vg.add([_i], _w, 'REPLACE')
_vg = ob_cube_001.vertex_groups.new(name='Back')
for _i, _w in zip([0, 1, 4, 5, 6, 7, 10, 11, 40, 41, 42, 43, 44, 45, 46, 48, 64, 65, 67, 68, 83, 84], [0.0629, 0.06002, 0.09092, 0.09283, 0.09662, 0.118, 0.1004, 0.09033, 0.01678, 0.07467, 0.07535, 0.02932, 0.002855, 0.01942, 0.06442, 0.0924, 0.07735, 0.008857, 0.0956, 0.09051, 0.05161, 0.03623]): _vg.add([_i], _w, 'REPLACE')
_vg = ob_cube_001.vertex_groups.new(name='UpperBack')
_vg = ob_cube_001.vertex_groups.new(name='Neck')
_vg = ob_cube_001.vertex_groups.new(name='Head')
_vg = ob_cube_001.vertex_groups.new(name='Shoulder.Left')
_vg = ob_cube_001.vertex_groups.new(name='UpperArm.L')
_vg = ob_cube_001.vertex_groups.new(name='LowerArm.L')
_vg = ob_cube_001.vertex_groups.new(name='Wrist.L')
_vg = ob_cube_001.vertex_groups.new(name='LowerFinger.L')
_vg = ob_cube_001.vertex_groups.new(name='UpperFinger.L')
_vg = ob_cube_001.vertex_groups.new(name='LowerThumb.L')
_vg = ob_cube_001.vertex_groups.new(name='UpperThumb.L')
_vg = ob_cube_001.vertex_groups.new(name='Shoulder.Right')
_vg = ob_cube_001.vertex_groups.new(name='UpperArm.R')
_vg = ob_cube_001.vertex_groups.new(name='LowerArm.R')
_vg = ob_cube_001.vertex_groups.new(name='Wrist.R')
_vg = ob_cube_001.vertex_groups.new(name='LowerFinger.R')
_vg = ob_cube_001.vertex_groups.new(name='UpperFinger.R')
_vg = ob_cube_001.vertex_groups.new(name='LowerThumb.R')
_vg = ob_cube_001.vertex_groups.new(name='UpperThumb.R')
_vg = ob_cube_001.vertex_groups.new(name='Upperleg.L')
for _i, _w in zip([0, 1, 2, 3, 4, 5, 6, 7, 8, 9, 10, 11, 16, 17, 18, 19, 20, 21, 22, 23, 24, 25, 26, 28, 29, 30, 31, 36, 37, 38, 39, 40, 41, 42, 43, 44, 45, 46, 47, 48, 49, 52, 53, 54, 55, 57, 58, 59, 62, 63, 64, 65, 66, 67, 68, 71, 72, 73, 74, 76, 77, 78, 81, 82, 83, 84, 85, 86, 87, 88, 89, 90, 91, 92], [0.3593, 0.4572, 0.3266, 0.2432, 0.06033, 0.141, 0.06188, 0.037, 0.1686, 0.2508, 0.0, 0.0, 0.8014, 0.7577, 0.5443, 0.8237, 0.9199, 0.8964, 0.8606, 0.9163, 0.001349, 0.02481, 0.05448, 0.9891, 0.974, 0.9917, 0.9942, 0.9379, 0.8399, 0.9511, 0.965, 0.0, 0.3695, 0.3593, 0.0, 0.0, 0.0, 0.4014, 0.1589, 0.1053, 0.2991, 0.8569, 0.803, 0.9125, 0.915, 0.01189, 0.9922, 0.9926, 0.9623, 0.9593, 0.342, 0.5038, 0.7538, 0.0, 0.0, 0.9211, 0.7762, 0.9331, 0.8869, 0.0369, 0.9854, 0.997, 0.9847, 0.9133, 0.129, 0.1767, 0.2395, 0.2875, 0.1942, 0.2054, 0.2166, 0.1908, 0.2561, 0.146]): _vg.add([_i], _w, 'REPLACE')
_vg = ob_cube_001.vertex_groups.new(name='Lowerleg.L')
for _i, _w in zip([12, 13, 14, 20, 21, 22, 23, 24, 25, 26, 27, 32, 33, 34, 35, 50, 51, 54, 55, 56, 57, 60, 61, 69, 73, 74, 75, 76, 79, 80, 85, 86, 87, 88, 89, 90, 91, 92], [0.4061, 0.04952, 0.4336, 0.08002, 0.1033, 0.1386, 0.08352, 0.974, 0.962, 0.9449, 0.9833, 0.986, 0.9844, 0.9862, 0.9931, 0.1523, 0.06691, 0.08729, 0.08487, 0.9794, 0.9686, 0.993, 0.983, 0.4868, 0.06687, 0.1127, 0.9882, 0.956, 0.9894, 0.9866, 0.7603, 0.7121, 0.8058, 0.7945, 0.7833, 0.8091, 0.7436, 0.8539]): _vg.add([_i], _w, 'REPLACE')
_vg = ob_cube_001.vertex_groups.new(name='Foot.L')
for _i, _w in zip([12, 13, 14, 15, 50, 51, 69, 70], [0.5936, 0.9494, 0.5669, 0.9708, 0.8471, 0.9402, 0.5132, 0.9916]): _vg.add([_i], _w, 'REPLACE')
_vg = ob_cube_001.vertex_groups.new(name='Toes.L')
_vg = ob_cube_001.vertex_groups.new(name='Upperleg.R')
_vg = ob_cube_001.vertex_groups.new(name='Lowerleg.R')
_vg = ob_cube_001.vertex_groups.new(name='Foot.R')
_vg = ob_cube_001.vertex_groups.new(name='Toes.R')
_m = ob_cube_001.modifiers.new('Mirror', 'MIRROR')
_m.use_clip = True
_m.use_mirror_u = True
_m = ob_cube_001.modifiers.new('Armature', 'ARMATURE')
_m.object = ob_armature
_m.use_deform_preserve_volume = True
ob_cube.parent = ob_armature
ob_cube.location = (0.0, 0.0, 0.0)
ob_cube.lock_rotations_4d = False
ob_cube.empty_display_type = 'ARROWS'
ob_cube.hide_viewport = True
ob_cube.hide_render = True
ob_cube.lineart.crease_threshold = 0.0
_vg = ob_cube.vertex_groups.new(name='Hip')
for _i, _w in zip([56, 57, 58, 59, 62, 63, 65, 66, 68, 69, 72, 73, 74, 75, 78, 79, 82, 83, 88, 89, 90, 91, 108, 109, 110, 111, 116, 117, 118, 119, 120, 121, 128, 129, 130, 131, 133, 137, 138, 147, 148, 150, 274, 275, 276, 277, 280, 281, 284, 285, 295, 296, 297, 307, 308, 309, 310, 311, 312, 313, 314, 315], [0.4649, 0.4635, 0.6579, 0.5992, 0.5843, 0.1015, 0.6032, 0.1044, 0.7908, 0.1032, 0.1272, 0.7745, 0.6185, 0.5436, 0.7544, 0.1128, 0.09991, 0.7399, 0.1716, 0.2117, 0.4511, 0.1756, 0.05654, 0.1569, 0.04667, 0.01163, 0.7464, 0.5219, 0.5381, 0.7461, 0.6665, 0.6863, 0.5011, 0.8405, 0.5938, 0.103, 0.4999, 0.1423, 0.1698, 0.02393, 0.02212, 0.5498, 0.4394, 0.2304, 0.6946, 0.1079, 0.1021, 0.6561, 0.07662, 0.2115, 0.08317, 0.564, 0.5631, 0.02096, 0.02394, 0.01923, 0.02386, 0.01114, 0.006626, 0.02543, 0.01199, 0.0185]): _vg.add([_i], _w, 'REPLACE')
_vg = ob_cube.vertex_groups.new(name='Back')
for _i, _w in zip([56, 57, 62, 63, 64, 65, 66, 67, 68, 69, 70, 71, 72, 73, 78, 79, 80, 81, 82, 83, 116, 117, 118, 119, 120, 121, 124, 125, 127, 128, 130, 131, 132, 150, 188, 215, 221, 274, 276, 277, 278, 279, 280, 281, 296, 297, 298, 307, 308, 309, 310, 311, 312, 313, 314, 315], [0.0629, 0.06002, 0.09092, 0.6191, 0.05254, 0.09283, 0.6403, 0.09566, 0.09662, 0.6701, 0.08242, 0.1912, 0.6872, 0.118, 0.1004, 0.702, 0.1569, 0.06214, 0.6694, 0.09033, 0.01678, 0.07467, 0.07535, 0.02932, 0.002855, 0.01942, 0.001858, 0.05618, 0.04121, 0.06442, 0.0924, 0.6254, 0.02438, 0.07735, 0.02458, 0.06788, 0.01624, 0.008857, 0.0956, 0.6825, 0.1441, 0.06429, 0.6453, 0.09051, 0.05161, 0.03623, 0.005839, 0.2276, 0.3063, 0.2253, 0.4593, 0.2007, 0.4397, 0.2549, 0.4134, 0.2215]): _vg.add([_i], _w, 'REPLACE')
_vg = ob_cube.vertex_groups.new(name='UpperBack')
for _i, _w in zip([53, 60, 61, 63, 64, 66, 67, 69, 70, 71, 72, 76, 77, 79, 80, 81, 82, 113, 114, 115, 122, 123, 124, 125, 126, 127, 131, 132, 151, 154, 183, 188, 190, 215, 221, 277, 278, 279, 280, 298, 299, 307, 308, 309, 310, 311, 312, 313, 314, 315], [0.04621, 0.6011, 0.6507, 0.1435, 0.1433, 0.1349, 0.2029, 0.1718, 0.6994, 0.67, 0.146, 0.08546, 0.1141, 0.1303, 0.6125, 0.4974, 0.1489, 0.05177, 0.08652, 0.1446, 0.01494, 0.02181, 0.6799, 0.7361, 0.2265, 0.5425, 0.1363, 0.05931, 0.007267, 0.02134, 0.002631, 0.07651, 0.05654, 0.1447, 0.09038, 0.1273, 0.4729, 0.2744, 0.1427, 0.2121, 0.09851, 0.3996, 0.3843, 0.6294, 0.4488, 0.5666, 0.4439, 0.3694, 0.4045, 0.4739]): _vg.add([_i], _w, 'REPLACE')
_vg = ob_cube.vertex_groups.new(name='Neck')
for _i, _w in zip([2, 5, 6, 8, 11, 14, 16, 17, 18, 20, 25, 26, 27, 29, 32, 34, 37, 39, 43, 44, 46, 48, 50, 53, 54, 60, 61, 76, 77, 112, 113, 114, 115, 124, 125, 127, 134, 149, 154, 324], [0.3133, 0.1672, 0.1415, 0.06839, 0.002656, 0.07644, 0.1206, 0.2589, 0.1159, 0.1575, 0.3855, 0.05997, 0.01452, 0.03326, 0.1781, 0.05618, 0.1108, 0.04643, 0.2467, 0.1435, 0.02381, 0.1944, 0.238, 0.2453, 0.06575, 0.1285, 0.1352, 0.06932, 0.1218, 0.656, 0.7768, 0.5054, 0.5037, 0.03841, 0.03115, 0.001614, 0.05265, 0.6436, 0.003754, 0.1781]): _vg.add([_i], _w, 'REPLACE')
_vg = ob_cube.vertex_groups.new(name='Head')
for _i, _w in zip([0, 1, 2, 3, 4, 5, 6, 7, 8, 9, 10, 11, 12, 13, 14, 15, 16, 17, 18, 19, 20, 21, 22, 23, 24, 25, 26, 27, 28, 29, 30, 31, 32, 33, 34, 35, 36, 37, 38, 39, 40, 41, 42, 43, 44, 45, 46, 47, 48, 49, 50, 51, 52, 53, 54, 55, 61, 77, 112, 113, 114, 115, 149, 324], [0.9964, 0.9882, 0.6619, 0.9968, 0.9987, 0.7961, 0.8484, 0.9798, 0.9245, 0.972, 0.9955, 0.9691, 0.998, 0.9751, 0.911, 0.9947, 0.8698, 0.7251, 0.8592, 0.9967, 0.8287, 0.9974, 0.9818, 0.9932, 0.9983, 0.5732, 0.9354, 0.9645, 0.9895, 0.9534, 0.9922, 0.9909, 0.8081, 0.9918, 0.933, 0.9978, 0.9922, 0.8759, 0.9962, 0.9475, 0.9847, 0.9964, 0.9993, 0.7213, 0.8455, 0.9782, 0.9575, 0.9948, 0.7788, 0.9981, 0.7428, 0.9918, 0.9995, 0.6755, 0.9292, 0.9884, 0.063, 0.02754, 0.135, 0.1301, 0.1512, 0.2748, 0.1557, 0.8081]): _vg.add([_i], _w, 'REPLACE')
_vg = ob_cube.vertex_groups.new(name='Shoulder.Left')
for _i, _w in zip([5, 25, 53, 60, 61, 64, 67, 70, 71, 76, 77, 80, 81, 112, 113, 114, 115, 122, 123, 124, 125, 126, 127, 132, 134, 149, 151, 152, 153, 154, 155, 156, 183, 184, 185, 186, 188, 189, 190, 215, 216, 217, 218, 219, 220, 221, 278, 279, 298, 299, 307, 308, 309, 311, 312, 313, 314, 315], [0.01133, 0.006792, 0.007489, 0.2269, 0.1268, 0.09448, 0.07417, 0.1213, 0.05839, 0.8152, 0.6992, 0.09781, 0.24, 0.1814, 0.02871, 0.2472, 0.07028, 0.646, 0.427, 0.204, 0.1085, 0.6505, 0.2769, 0.1258, 0.92, 0.1795, 0.8807, 0.891, 0.826, 0.8231, 0.9126, 0.9348, 0.03218, 0.0737, 0.07166, 0.05185, 0.05197, 0.03602, 0.0609, 0.08599, 0.7933, 0.7543, 0.2025, 0.5481, 0.3651, 0.1436, 0.1169, 0.2029, 0.5408, 0.7395, 0.05289, 0.01905, 0.04844, 0.07071, 0.004942, 0.0442, 0.01396, 0.06106]): _vg.add([_i], _w, 'REPLACE')
_vg = ob_cube.vertex_groups.new(name='UpperArm.L')
for _i, _w in zip([63, 64, 66, 67, 70, 71, 80, 81, 82, 122, 123, 124, 125, 126, 127, 131, 132, 151, 152, 153, 154, 155, 156, 175, 176, 177, 178, 179, 180, 181, 182, 183, 184, 185, 186, 187, 188, 189, 190, 191, 192, 193, 194, 195, 196, 197, 198, 207, 208, 211, 212, 213, 214, 215, 216, 217, 218, 219, 220, 221, 277, 278, 279, 280, 298, 299, 307, 308, 309, 311, 312, 313, 314, 315], [0.0, 0.0, 0.0, 0.0, 0.05605, 0.03711, 0.0, 0.0, 0.0, 0.3119, 0.1268, 0.01732, 0.02083, 0.0, 0.0, 0.0, 0.0, 0.06724, 0.08401, 0.1403, 0.1028, 0.07194, 0.03781, 0.9798, 0.9904, 0.9792, 0.9958, 0.9841, 0.9763, 0.9863, 0.9756, 0.9149, 0.9187, 0.9229, 0.9411, 0.9583, 0.8272, 0.9414, 0.8541, 0.3717, 0.7638, 0.3842, 0.8573, 0.2552, 0.1785, 0.2663, 0.7049, 0.03426, 0.008986, 0.0348, 0.03524, 0.01121, 0.02424, 0.6896, 0.1988, 0.232, 0.7807, 0.4424, 0.6066, 0.7242, 0.01797, 0.0, 0.0, 0.0, 0.0, 0.0, 0.0, 0.0, 0.04944, 0.0, 0.0, 0.0, 0.0, 0.0]): _vg.add([_i], _w, 'REPLACE')
_vg = ob_cube.vertex_groups.new(name='LowerArm.L')
for _i, _w in zip([191, 192, 193, 194, 195, 196, 197, 198, 199, 200, 201, 202, 203, 204, 205, 206, 207, 208, 209, 210, 211, 212, 213, 214, 223, 225, 227, 229, 239, 244, 245, 248, 249, 270, 271], [0.6278, 0.236, 0.6152, 0.1426, 0.7447, 0.8214, 0.7334, 0.2947, 0.9288, 0.9384, 0.9055, 0.9669, 0.9349, 0.9223, 0.9216, 0.9313, 0.9567, 0.9693, 0.977, 0.9817, 0.9558, 0.9561, 0.9689, 0.9606, 0.1369, 0.2182, 0.1429, 0.2057, 0.006782, 0.2346, 0.2808, 0.1709, 0.1572, 0.02345, 0.06452]): _vg.add([_i], _w, 'REPLACE')
_vg = ob_cube.vertex_groups.new(name='Wrist.L')
for _i, _w in zip([199, 200, 203, 204, 205, 223, 225, 227, 229, 230, 231, 232, 233, 234, 235, 236, 237, 238, 239, 240, 241, 244, 245, 248, 249, 250, 251, 252, 253, 255, 258, 259, 260, 261, 270, 271, 272, 273], [0.0508, 0.05586, 0.06129, 0.07559, 0.07675, 0.06832, 0.7014, 0.7364, 0.7655, 0.8256, 0.4293, 0.4805, 0.5623, 0.06564, 0.07292, 0.02757, 0.03071, 0.7321, 0.8575, 0.8504, 0.8929, 0.1084, 0.4809, 0.8134, 0.8172, 0.501, 0.5115, 0.8958, 0.9031, 0.001329, 0.9185, 0.9213, 0.6588, 0.8612, 0.02453, 0.1199, 0.375, 0.1403]): _vg.add([_i], _w, 'REPLACE')
_vg = ob_cube.vertex_groups.new(name='LowerFinger.L')
for _i, _w in zip([224, 226, 228, 230, 231, 232, 233, 234, 235, 236, 237, 239, 240, 241, 247, 250, 251, 252, 253, 254, 255, 256, 257, 258, 259], [0.06833, 0.03059, 0.08428, 0.1424, 0.5254, 0.4952, 0.431, 0.6497, 0.7546, 0.8417, 0.6517, 0.08167, 0.1125, 0.02965, 0.001242, 0.4972, 0.4864, 0.05048, 0.03369, 0.1141, 0.03994, 0.9602, 0.9489, 0.05773, 0.05073]): _vg.add([_i], _w, 'REPLACE')
_vg = ob_cube.vertex_groups.new(name='UpperFinger.L')
for _i, _w in zip([222, 224, 226, 228, 231, 234, 235, 236, 237, 242, 243, 246, 247, 252, 253, 254, 255, 257], [0.977, 0.9254, 0.9566, 0.9085, 0.022, 0.2834, 0.1713, 0.1189, 0.3072, 1.001, 0.9953, 0.9824, 0.9732, 0.02193, 0.04388, 0.8614, 0.9291, 0.0129]): _vg.add([_i], _w, 'REPLACE')
_vg = ob_cube.vertex_groups.new(name='LowerThumb.L')
for _i, _w in zip([201, 206, 223, 225, 227, 238, 241, 244, 245, 260, 261, 263, 265, 266, 267, 268, 269, 270, 271, 272, 273], [0.08754, 0.05099, 0.7852, 0.0713, 0.1162, 0.2338, 0.04754, 0.6414, 0.2259, 0.2898, 0.09961, 0.1301, 0.01325, 0.02749, 0.736, 0.004867, 0.06202, 0.8851, 0.767, 0.518, 0.823]): _vg.add([_i], _w, 'REPLACE')
_vg = ob_cube.vertex_groups.new(name='UpperThumb.L')
for _i, _w in zip([260, 262, 263, 264, 265, 266, 267, 268, 269, 270, 271, 272, 273], [0.0309, 0.9802, 0.8651, 0.974, 0.9634, 0.9601, 0.2523, 0.9701, 0.9245, 0.03127, 0.04536, 0.09514, 0.0001051]): _vg.add([_i], _w, 'REPLACE')
_vg = ob_cube.vertex_groups.new(name='Shoulder.Right')
_vg = ob_cube.vertex_groups.new(name='UpperArm.R')
_vg = ob_cube.vertex_groups.new(name='LowerArm.R')
_vg = ob_cube.vertex_groups.new(name='Wrist.R')
_vg = ob_cube.vertex_groups.new(name='LowerFinger.R')
_vg = ob_cube.vertex_groups.new(name='UpperFinger.R')
_vg = ob_cube.vertex_groups.new(name='LowerThumb.R')
_vg = ob_cube.vertex_groups.new(name='UpperThumb.R')
_vg = ob_cube.vertex_groups.new(name='Upperleg.L')
for _i, _w in zip([56, 57, 58, 59, 62, 63, 65, 66, 68, 73, 74, 75, 78, 79, 83, 88, 89, 90, 91, 92, 93, 94, 95, 96, 97, 98, 100, 101, 102, 103, 108, 109, 110, 111, 116, 117, 118, 119, 120, 121, 128, 129, 130, 131, 133, 137, 138, 139, 140, 142, 143, 144, 147, 148, 150, 193, 274, 275, 276, 277, 280, 281, 284, 285, 286, 287, 289, 290, 291, 294, 295, 296, 297, 308, 314, 316, 317, 318, 319, 320, 321, 322, 323], [0.3593, 0.4572, 0.3266, 0.2432, 0.06033, 0.0, 0.141, 0.0, 0.06188, 0.037, 0.1686, 0.2508, 0.0, 0.0, 0.0, 0.8014, 0.7577, 0.5443, 0.8237, 0.9199, 0.8964, 0.8606, 0.9163, 0.001349, 0.02481, 0.05448, 0.9891, 0.974, 0.9917, 0.9942, 0.9379, 0.8399, 0.9511, 0.965, 0.0, 0.3695, 0.3593, 0.0, 0.0, 0.0, 0.4014, 0.1589, 0.1053, 0.0, 0.2991, 0.8569, 0.803, 0.9125, 0.915, 0.01189, 0.9922, 0.9926, 0.9623, 0.9593, 0.342, 0.0, 0.5038, 0.7538, 0.0, 0.0, 0.01081, 0.0, 0.9211, 0.7762, 0.9331, 0.8869, 0.0369, 0.9854, 0.997, 0.9847, 0.9133, 0.129, 0.1767, 0.0, 0.0, 0.2395, 0.2875, 0.1942, 0.2054, 0.2166, 0.1908, 0.2561, 0.146]): _vg.add([_i], _w, 'REPLACE')
_vg = ob_cube.vertex_groups.new(name='Lowerleg.L')
for _i, _w in zip([84, 85, 86, 92, 93, 94, 95, 96, 97, 98, 99, 104, 105, 106, 107, 135, 136, 139, 140, 141, 142, 145, 146, 158, 159, 160, 161, 162, 163, 164, 167, 168, 169, 170, 282, 286, 287, 288, 289, 292, 293, 300, 301, 303, 316, 317, 318, 319, 320, 321, 322, 323], [0.4061, 0.04952, 0.4336, 0.08002, 0.1033, 0.1386, 0.08352, 0.974, 0.962, 0.9449, 0.9833, 0.986, 0.9844, 0.9862, 0.9931, 0.1523, 0.06691, 0.08729, 0.08487, 0.9794, 0.9686, 0.993, 0.983, 0.0008416, 0.1061, 0.3564, 0.01034, 0.05434, 0.09171, 0.3061, 0.02464, 0.1552, 0.1871, 0.006456, 0.4868, 0.06687, 0.1127, 0.9882, 0.956, 0.9894, 0.9866, 0.09547, 0.3834, 0.1896, 0.7603, 0.7121, 0.8058, 0.7945, 0.7833, 0.8091, 0.7436, 0.8539]): _vg.add([_i], _w, 'REPLACE')
_vg = ob_cube.vertex_groups.new(name='Foot.L')
for _i, _w in zip([84, 85, 86, 87, 135, 136, 157, 158, 159, 160, 161, 162, 163, 164, 165, 166, 167, 168, 169, 170, 171, 172, 173, 174, 282, 283, 300, 301, 302, 303, 304], [0.5936, 0.9494, 0.5669, 0.9708, 0.8471, 0.9402, 0.9131, 1.016, 0.8679, 0.6442, 0.907, 0.9335, 0.8817, 0.6866, 0.12, 0.1685, 0.9457, 0.8282, 0.802, 0.9419, 0.1264, 0.8972, 0.8636, 0.06176, 0.5132, 0.9916, 0.8797, 0.6131, 0.9143, 0.7977, 0.9821]): _vg.add([_i], _w, 'REPLACE')
_vg = ob_cube.vertex_groups.new(name='Toes.L')
for _i, _w in zip([157, 159, 161, 163, 165, 166, 170, 171, 172, 173, 174, 302, 305, 306], [0.06375, 0.002051, 0.06278, 0.003205, 0.8808, 0.8303, 0.009809, 0.8717, 0.09614, 0.1337, 0.9378, 0.06323, 0.9886, 0.9783]): _vg.add([_i], _w, 'REPLACE')
_vg = ob_cube.vertex_groups.new(name='Upperleg.R')
_vg = ob_cube.vertex_groups.new(name='Lowerleg.R')
_vg = ob_cube.vertex_groups.new(name='Foot.R')
_vg = ob_cube.vertex_groups.new(name='Toes.R')
_m = ob_cube.modifiers.new('Armature', 'ARMATURE')
_m.object = ob_armature
_m.use_deform_preserve_volume = True
_m = ob_cube.modifiers.new('Mirror', 'MIRROR')
_m.use_clip = True
ob_armature.location = (0.0, 0.0, 0.0)
ob_armature.show_in_front = True
ob_armature.lineart.crease_threshold = 0.0

# ---- collection membership
col_collection_1.objects.link(ob_sun)
col_collection_1.objects.link(ob_camera_001)
col_collection_1.objects.link(ob_cube_007)
col_collection_1.objects.link(ob_cube_006)
col_collection_1.objects.link(ob_cube_009)
col_collection_1.objects.link(ob_cube_008)
col_collection_1.objects.link(ob_cube_005)
col_collection_1.objects.link(ob_cube_004)
col_collection_1.objects.link(ob_cube_003)
col_collection_1.objects.link(ob_cube_002)
col_collection_1.objects.link(ob_cube_001)
col_collection_1.objects.link(ob_cube)
col_collection_2.objects.link(ob_armature)

# ---- scene / render settings (as saved in the file)
scene.camera = ob_camera_001
scene.frame_start = 1; scene.frame_end = 250; scene.frame_set(27)
scene.render.engine = 'BLENDER_EEVEE_NEXT'
scene.render.resolution_percentage = 50
scene.render.dither_intensity = 0.0
scene.cycles.use_denoising = False
scene.cycles.samples = 128
scene.cycles.sampling_pattern = 'TABULATED_SOBOL'
scene.cycles.light_sampling_threshold = 0.0
scene.cycles.use_adaptive_sampling = False
scene.cycles.use_light_tree = False
scene.cycles.blur_glossy = 0.0
scene.cycles.sample_clamp_indirect = 0.0
scene.view_settings.view_transform = 'Standard'
bpy.context.view_layer.update()
